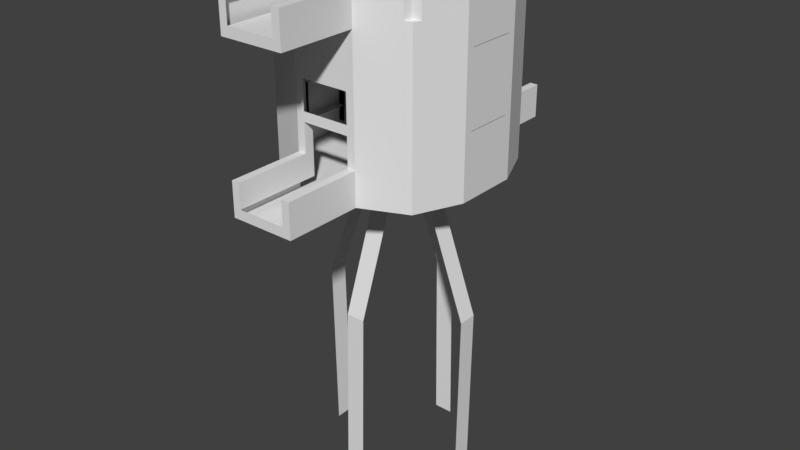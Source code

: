 # Source: AirgunLineSkyboxblend.blend  (saved by Blender 2.78.0; exported with 4.5.12 LTS)
import bpy
from mathutils import Matrix  # noqa: F401  (used for matrix-valued properties, if any)

bpy.ops.wm.read_factory_settings(use_empty=True)
scene = bpy.context.scene
scene.name = 'Scene'

# ---- collections
col_collection_1 = bpy.data.collections.new('Collection 1'); scene.collection.children.link(col_collection_1)

# ---- materials (node trees are filled in below, after node groups)
mat_material = bpy.data.materials.new('Material')
mat_material.alpha_threshold = 0.0
mat_material.use_transparent_shadow = False
mat_material.roughness = 0.5
mat_material.line_color = (0.0, 0.0, 0.0, 1.0)

# ---- material node trees

# ---- world
world_world = bpy.data.worlds.new('World'); scene.world = world_world
world_world.color = (0.05088, 0.05088, 0.05088)
world_world.use_sun_shadow = False
world_world.sun_shadow_jitter_overblur = 0.0
world_world.cycles.sampling_method = 'MANUAL'

# ---- meshes
me_cube = bpy.data.meshes.new('Cube')
me_cube.from_pydata([(4.0, 4.0, 6.75), (4.0, -4.0, 6.75), (-4.0, -4.0, 6.75), (-4.0, 4.0, 6.75), (4.0, 4.0, 7.25), (4.0, -4.0, 7.25), (-4.0, -4.0, 7.25), (-4.0, 4.0, 7.25), (1.667, 5.0, 6.75), (-1.667, 5.0, 6.75), (1.667, -5.0, 6.75), (-1.667, -5.0, 6.75), (1.667, 5.0, 7.25), (-1.667, 5.0, 7.25), (1.667, -5.0, 7.25), (-1.667, -5.0, 7.25), (5.0, 1.667, 6.75), (5.0, -1.667, 6.75), (-5.0, -1.667, 6.75), (-5.0, 1.667, 6.75), (5.0, 1.667, 7.25), (5.0, -1.667, 7.25), (-5.0, -1.667, 7.25), (-5.0, 1.667, 7.25), (1.667, -1.667, 6.75), (1.667, 1.667, 6.75), (-1.667, -1.667, 6.75), (-1.667, 1.667, 6.75), (-3.767, 4.1, 6.75), (-3.767, -4.1, 6.75), (-3.767, 4.1, 7.25), (-3.767, -4.1, 7.25), (-4.667, 1.667, 6.75), (-4.667, -1.667, 6.75), (-4.15, 3.65, 6.75), (-4.15, 3.65, 7.25), (1.667, 4.5, 6.75), (-1.667, 4.5, 6.75), (4.15, 3.65, 6.75), (4.15, 3.65, 7.25), (-3.902, 3.735, 6.75), (3.65, 4.15, 6.75), (3.65, -4.15, 6.75), (3.65, 4.15, 7.25), (3.65, -4.15, 7.25), (4.5, 1.667, 6.75), (4.5, -1.667, 6.75), (3.778, 3.778, 6.75), (4.15, -3.65, 6.75), (4.15, -3.65, 7.25), (1.667, -4.5, 7.25), (-4.15, -3.65, 6.75), (-4.15, -3.65, 7.25), (1.667, -4.5, 6.75), (-1.667, -4.5, 6.75), (-3.902, -3.735, 6.75), (3.777, -3.778, 6.75), (5.0, 1.25, 6.75), (-5.0, 1.25, 6.75), (5.0, 1.25, 7.25), (-5.0, 1.25, 7.25), (1.667, 1.25, 6.75), (-1.667, 1.25, 6.75), (-4.667, 1.25, 6.75), (-4.667, 1.25, 7.25), (4.5, 1.25, 7.25), (4.5, 1.25, 6.75), (5.0, -1.25, 6.75), (5.0, -1.25, 7.25), (-4.667, -1.25, 7.25), (4.5, -1.25, 7.25), (-5.0, -1.25, 6.75), (-5.0, -1.25, 7.25), (1.667, -1.25, 6.75), (-1.667, -1.25, 6.75), (-4.667, -1.25, 6.75), (4.5, -1.25, 6.75), (1.247, 5.0, 6.75), (1.247, -5.0, 6.75), (1.247, 5.0, 7.25), (1.247, -5.0, 7.25), (1.247, 1.667, 6.75), (1.247, -1.667, 6.75), (1.247, 4.5, 7.25), (1.247, 4.5, 6.75), (1.247, -4.5, 6.75), (1.247, -4.5, 7.25), (1.247, 1.25, 6.75), (1.247, -1.25, 6.75), (-1.253, 5.0, 6.75), (-1.253, -5.0, 6.75), (-1.253, 5.0, 7.25), (-1.253, -5.0, 7.25), (-1.253, 1.667, 6.75), (-1.253, -1.667, 6.75), (-1.253, 4.5, 6.75), (-1.253, -4.5, 6.75), (-1.253, 1.25, 6.75), (-1.253, -1.25, 6.75), (4.5, -1.25, 10.02), (-4.667, -1.25, 10.02), (-1.253, 4.5, 7.25), (-1.253, -4.5, 7.25), (5.0, -1.25, 10.02), (-4.667, 1.25, 10.02), (4.15, -3.65, 10.0), (4.0, -4.0, 10.0), (-3.767, 4.1, 10.0), (-4.0, 4.0, 10.0), (-3.767, -4.1, 10.0), (-4.0, -4.0, 10.0), (-4.15, 3.65, 10.0), (3.65, 4.15, 10.0), (1.667, 5.0, 10.0), (-1.253, 5.0, 10.0), (-1.667, 5.0, 10.0), (3.65, -4.15, 10.0), (1.667, -5.0, 10.0), (-1.253, -5.0, 10.0), (-1.667, -5.0, 10.0), (1.667, -4.5, 10.0), (4.15, 3.65, 10.0), (5.0, 1.667, 10.0), (5.0, -1.25, 10.0), (5.0, -1.667, 10.0), (-4.15, -3.65, 10.0), (-5.0, -1.667, 10.0), (-5.0, 1.25, 10.0), (-5.0, 1.667, 10.0), (-4.667, -1.25, 10.0), (4.0, 4.0, 10.0), (1.247, 4.5, 10.0), (4.5, -1.25, 10.0), (1.247, -4.5, 10.0), (5.0, 1.25, 10.0), (-4.667, 1.25, 10.0), (4.5, 1.25, 10.0), (-5.0, -1.25, 10.0), (1.247, 5.0, 10.0), (1.247, -5.0, 10.0), (-1.253, 4.5, 10.0), (-1.253, -4.5, 10.0), (4.15, -3.65, 10.5), (4.0, -4.0, 10.5), (-3.767, 4.1, 10.5), (-4.0, 4.0, 10.5), (-3.767, -4.1, 10.5), (-4.0, -4.0, 10.5), (-4.15, 3.65, 10.5), (3.65, 4.15, 10.5), (1.667, 5.0, 10.5), (-1.253, 5.0, 10.5), (-1.667, 5.0, 10.5), (3.65, -4.15, 10.5), (1.667, -5.0, 10.5), (-1.253, -5.0, 10.5), (-1.667, -5.0, 10.5), (4.15, 3.65, 10.5), (5.0, 1.667, 10.5), (5.0, -1.25, 10.5), (5.0, -1.667, 10.5), (-4.15, -3.65, 10.5), (-5.0, -1.667, 10.5), (-5.0, 1.25, 10.5), (-5.0, 1.667, 10.5), (-4.667, -1.25, 10.5), (4.0, 4.0, 10.5), (1.247, 4.5, 10.5), (4.5, -1.25, 10.5), (1.247, -4.5, 10.5), (5.0, 1.25, 10.5), (-5.0, -1.25, 10.5), (1.247, 5.0, 10.5), (1.247, -5.0, 10.5), (1.247, 5.0, 10.0), (1.247, 4.5, 10.0), (1.247, -4.5, 10.0), (1.247, -5.0, 10.0), (1.247, 5.0, 10.5), (1.247, 4.5, 10.5), (1.247, -4.5, 10.5), (1.247, -5.0, 10.5), (4.5, -1.25, 10.0), (5.0, -1.25, 10.0), (-5.0, -1.25, 10.0), (-4.667, -1.25, 10.0), (4.5, -1.25, 10.5), (5.0, -1.25, 10.5), (-5.0, -1.25, 10.5), (-4.667, -1.25, 10.5), (4.15, -3.65, 11.0), (4.0, -4.0, 11.0), (-3.767, 4.1, 11.0), (-4.0, 4.0, 11.0), (-3.767, -4.1, 11.0), (-4.0, -4.0, 11.0), (-4.15, 3.65, 11.0), (3.65, 4.15, 11.0), (1.667, 5.0, 11.0), (-1.667, 5.0, 11.0), (3.65, -4.15, 11.0), (1.667, -5.0, 11.0), (-1.253, -5.0, 11.0), (-1.667, -5.0, 11.0), (4.15, 3.65, 11.0), (5.0, 1.667, 11.0), (5.0, -1.25, 11.0), (5.0, -1.667, 11.0), (-4.15, -3.65, 11.0), (-5.0, -1.667, 11.0), (-5.0, 1.25, 11.0), (-5.0, 1.667, 11.0), (-4.667, -1.25, 11.0), (4.0, 4.0, 11.0), (4.5, -1.25, 11.0), (5.0, 1.25, 11.0), (-5.0, -1.25, 11.0), (1.247, 5.0, 11.0), (1.247, -5.0, 11.0), (1.247, 5.0, 11.0), (1.247, 4.5, 11.0), (1.247, -4.5, 11.0), (1.247, -5.0, 11.0), (4.5, -1.25, 11.0), (5.0, -1.25, 11.0), (-5.0, -1.25, 11.0), (-4.667, -1.25, 11.0), (-4.667, -1.25, 13.77), (-5.0, -1.25, 13.77), (5.0, -1.25, 13.77), (4.5, -1.25, 13.77), (5.0, 1.25, 10.02), (4.5, 1.25, 10.02), (-5.0, 1.25, 10.02), (-5.0, -1.25, 10.02), (4.15, -3.65, 12.0), (4.0, -4.0, 12.0), (-3.767, 4.1, 12.0), (-4.0, 4.0, 12.0), (-3.767, -4.1, 12.0), (-4.0, -4.0, 12.0), (-4.15, 3.65, 12.0), (3.65, 4.15, 12.0), (1.667, 5.0, 12.0), (-1.253, 5.0, 12.0), (-1.667, 5.0, 12.0), (3.65, -4.15, 12.0), (1.667, -5.0, 12.0), (-1.253, -5.0, 12.0), (-1.667, -5.0, 12.0), (4.15, 3.65, 12.0), (5.0, 1.667, 12.0), (5.0, -1.25, 12.0), (5.0, -1.667, 12.0), (-4.15, -3.65, 12.0), (-5.0, -1.667, 12.0), (-5.0, 1.25, 12.0), (-5.0, 1.667, 12.0), (-4.667, -1.25, 12.0), (4.0, 4.0, 12.0), (1.247, 4.5, 12.0), (4.5, -1.25, 12.0), (1.247, -4.5, 12.0), (5.0, 1.25, 12.0), (-4.667, 1.25, 12.0), (4.5, 1.25, 12.0), (-5.0, -1.25, 12.0), (1.247, 5.0, 12.0), (1.247, -5.0, 12.0), (1.247, 5.0, 12.0), (1.247, 4.5, 12.0), (1.247, -4.5, 12.0), (1.247, -5.0, 12.0), (4.5, -1.25, 12.0), (5.0, -1.25, 12.0), (-5.0, -1.25, 12.0), (-4.667, -1.25, 12.0), (-0.5, 3.641, -0.2988), (-0.5, 3.299, 0.6409), (0.5, 3.641, -0.2988), (0.5, 3.299, 0.6409), (-0.5, 0.9047, 7.219), (0.5, 0.9047, 7.219), (0.5, -3.351, -0.2988), (0.5, -3.009, 0.6409), (-0.5, -3.351, -0.2988), (-0.5, -3.009, 0.6409), (0.5, -0.6148, 7.219), (-0.5, -0.6148, 7.219), (4.231, 0.4781, -0.2988), (3.888, 0.4781, 0.6409), (4.231, -0.5219, -0.2988), (3.888, -0.5219, 0.6409), (1.494, 0.4781, 7.219), (1.494, -0.5219, 7.219), (-4.173, -0.5219, -0.2988), (-3.831, -0.5219, 0.6409), (-4.173, 0.4781, -0.2988), (-3.831, 0.4781, 0.6409), (-1.436, -0.5219, 7.219), (-1.436, 0.4781, 7.219), (-4.024, -0.4802, -9.696), (-4.024, 0.5198, -9.696), (4.068, 0.5198, -9.696), (4.068, -0.4802, -9.696), (0.5072, -3.59, -9.696), (-0.4928, -3.59, -9.696), (-0.4928, 3.796, -9.696), (0.5072, 3.796, -9.696), (-5.0, -1.25, 8.25), (-5.0, 1.25, 8.25), (4.5, 1.25, 8.25), (5.0, 1.25, 8.25), (-4.667, 1.25, 8.25), (5.0, -1.25, 8.25), (-4.667, -1.25, 8.25), (4.5, -1.25, 8.25), (4.15, -3.65, 13.0), (4.0, -4.0, 13.0), (-3.767, 4.1, 13.0), (-4.0, 4.0, 13.0), (-3.767, -4.1, 13.0), (-4.0, -4.0, 13.0), (-4.15, 3.65, 13.0), (3.65, 4.15, 13.0), (1.667, 5.0, 13.0), (-1.253, 5.0, 13.0), (-1.667, 5.0, 13.0), (3.65, -4.15, 13.0), (1.667, -5.0, 13.0), (-1.253, -5.0, 13.0), (-1.667, -5.0, 13.0), (4.15, 3.65, 13.0), (5.0, 1.667, 13.0), (5.0, -1.25, 13.0), (5.0, -1.667, 13.0), (-4.15, -3.65, 13.0), (-5.0, -1.667, 13.0), (-5.0, 1.25, 13.0), (-5.0, 1.667, 13.0), (-4.667, -1.25, 13.0), (4.0, 4.0, 13.0), (1.247, 4.5, 13.0), (4.5, -1.25, 13.0), (1.247, -4.5, 13.0), (5.0, 1.25, 13.0), (-4.667, 1.25, 13.0), (4.5, 1.25, 13.0), (-5.0, -1.25, 13.0), (1.247, 5.0, 13.0), (1.247, -5.0, 13.0), (1.247, 5.0, 13.0), (1.247, 4.5, 13.0), (1.247, -4.5, 13.0), (1.247, -5.0, 13.0), (4.5, -1.25, 13.0), (5.0, -1.25, 13.0), (-5.0, -1.25, 13.0), (-4.667, -1.25, 13.0), (4.15, -3.65, 14.75), (4.0, -4.0, 14.75), (-3.767, 4.1, 14.75), (-4.0, 4.0, 14.75), (-3.767, -4.1, 14.75), (-4.0, -4.0, 14.75), (-4.15, 3.65, 14.75), (3.65, 4.15, 14.75), (1.667, 5.0, 14.75), (-1.253, 5.0, 14.75), (-1.667, 5.0, 14.75), (3.65, -4.15, 14.75), (1.667, -5.0, 14.75), (-1.253, -5.0, 14.75), (-1.667, -5.0, 14.75), (4.15, 3.65, 14.75), (5.0, 1.667, 14.75), (5.0, -1.25, 14.75), (5.0, -1.667, 14.75), (-4.15, -3.65, 14.75), (-5.0, -1.667, 14.75), (-5.0, 1.25, 14.75), (-5.0, 1.667, 14.75), (-4.667, -1.25, 14.75), (-3.902, 3.735, 14.75), (-3.902, -3.735, 14.75), (4.0, 4.0, 14.75), (1.667, 4.5, 14.75), (-1.667, 4.5, 14.75), (3.778, 3.777, 14.75), (1.247, 4.5, 14.75), (4.5, -1.25, 14.75), (3.777, -3.778, 14.75), (1.247, -4.5, 14.75), (5.0, 1.25, 14.75), (-4.667, 1.25, 14.75), (4.5, 1.25, 14.75), (-5.0, -1.25, 14.75), (1.247, 5.0, 14.75), (1.247, -5.0, 14.75), (-1.253, 4.5, 14.75), (1.247, 5.0, 14.75), (1.247, 4.5, 14.75), (1.247, -4.5, 14.75), (1.247, -5.0, 14.75), (4.15, -3.65, 15.25), (4.0, -4.0, 15.25), (-3.767, 4.1, 15.25), (-4.0, 4.0, 15.25), (-3.767, -4.1, 15.25), (-4.0, -4.0, 15.25), (-4.15, 3.65, 15.25), (3.65, 4.15, 15.25), (1.667, 5.0, 15.25), (-1.253, 5.0, 15.25), (-1.667, 5.0, 15.25), (3.65, -4.15, 15.25), (1.667, -5.0, 15.25), (-1.253, -5.0, 15.25), (-1.667, -5.0, 15.25), (1.667, -4.5, 15.25), (-1.667, -4.5, 15.25), (4.15, 3.65, 15.25), (5.0, 1.667, 15.25), (5.0, -1.25, 15.25), (5.0, -1.667, 15.25), (-4.15, -3.65, 15.25), (-5.0, -1.667, 15.25), (-5.0, 1.25, 15.25), (-5.0, 1.667, 15.25), (4.5, 1.667, 15.25), (4.5, -1.667, 15.25), (-4.667, 1.667, 15.25), (-4.667, -1.667, 15.25), (-4.667, -1.25, 15.25), (-3.902, 3.735, 15.25), (-3.902, -3.735, 15.25), (4.0, 4.0, 15.25), (1.667, 4.5, 15.25), (-1.667, 4.5, 15.25), (3.778, 3.777, 15.25), (1.247, 4.5, 15.25), (4.5, -1.25, 15.25), (3.777, -3.778, 15.25), (1.247, -4.5, 15.25), (5.0, 1.25, 15.25), (-4.667, 1.25, 15.25), (4.5, 1.25, 15.25), (-5.0, -1.25, 15.25), (1.247, 5.0, 15.25), (1.247, -5.0, 15.25), (-1.253, 4.5, 15.25), (-1.253, -4.5, 15.25), (1.247, 5.0, 15.25), (1.247, 4.5, 15.25), (1.247, -4.5, 15.25), (1.247, -5.0, 15.25), (4.5, -1.25, 14.75), (5.0, -1.25, 14.75), (-5.0, -1.25, 14.75), (-4.667, -1.25, 14.75), (4.5, -1.25, 15.25), (5.0, -1.25, 15.25), (-5.0, -1.25, 15.25), (-4.667, -1.25, 15.25), (-1.253, 4.524, 15.25), (-1.667, 4.524, 14.75), (-1.667, 4.524, 15.25), (1.247, 4.524, 15.25), (1.247, 4.524, 14.75), (-3.902, 3.835, 14.75), (1.667, 4.524, 14.75), (3.778, 3.793, 14.75), (1.247, 4.524, 14.75), (-3.902, 3.835, 15.25), (1.667, 4.524, 15.25), (3.778, 3.793, 15.25), (1.247, 4.524, 15.25), (-3.872, -1.25, 14.75), (-3.872, -1.667, 14.75), (-3.835, 3.735, 14.75), (-3.872, 1.667, 14.75), (-3.835, -3.735, 14.75), (-3.872, -1.25, 15.25), (-3.872, -1.667, 15.25), (-3.835, 3.735, 15.25), (-3.872, 1.667, 15.25), (-3.835, -3.735, 15.25), (-3.872, 1.25, 15.25), (-3.872, -1.25, 15.25), (-3.872, -1.25, 14.75), (3.759, -1.25, 15.25), (3.759, -1.25, 14.75), (3.759, -1.667, 14.75), (3.759, -1.667, 15.25), (3.778, 3.777, 14.75), (3.778, 3.777, 15.25), (3.759, 1.667, 14.75), (3.777, -3.778, 14.75), (3.759, 1.667, 15.25), (3.777, -3.778, 15.25), (3.759, 1.25, 15.25), (3.759, -1.25, 14.75), (3.759, -1.25, 15.25), (-3.767, 4.1, 16.5), (-4.0, 4.0, 16.5), (-3.767, -4.1, 16.5), (-4.0, -4.0, 16.5), (-4.15, 3.65, 16.5), (3.65, 4.15, 16.5), (1.667, 5.0, 16.5), (-1.253, 5.0, 16.5), (-1.667, 5.0, 16.5), (3.65, -4.15, 16.5), (1.667, -5.0, 16.5), (-1.253, -5.0, 16.5), (-1.667, -5.0, 16.5), (1.667, -4.5, 16.5), (-1.667, -4.5, 16.5), (4.15, 3.65, 16.5), (5.0, 1.667, 16.5), (5.0, -1.25, 16.5), (5.0, -1.667, 16.5), (-4.15, -3.65, 16.5), (-5.0, -1.667, 16.5), (-5.0, 1.25, 16.5), (-5.0, 1.667, 16.5), (4.5, 1.667, 16.5), (4.5, -1.667, 16.5), (-4.667, 1.667, 16.5), (-4.667, -1.667, 16.5), (-4.667, -1.25, 16.5), (-3.902, 3.735, 16.5), (-3.902, -3.735, 16.5), (4.0, 4.0, 16.5), (1.667, 4.5, 16.5), (-1.667, 4.5, 16.5), (3.778, 3.777, 16.5), (1.247, 4.5, 16.5), (4.5, -1.25, 16.5), (3.777, -3.778, 16.5), (4.15, -3.65, 16.5), (1.247, -4.5, 16.5), (5.0, 1.25, 16.5), (-4.667, 1.25, 16.5), (4.5, 1.25, 16.5), (-5.0, -1.25, 16.5), (1.247, 5.0, 16.5), (1.247, -5.0, 16.5), (-1.253, 4.5, 16.5), (-1.253, -4.5, 16.5), (4.5, -1.25, 16.5), (5.0, -1.25, 16.5), (-5.0, -1.25, 16.5), (-4.667, -1.25, 16.5), (-4.983, -1.4, 8.107), (-4.983, -1.4, 8.407), (-4.983, -1.1, 8.107), (-4.683, -1.4, 8.107), (-4.683, -1.4, 8.407), (-4.683, -1.1, 8.107), (-4.983, 1.1, 8.107), (-4.683, 1.1, 8.107), (-4.983, 1.4, 8.407), (-4.983, 1.4, 8.107), (-4.683, 1.4, 8.107), (-4.683, 1.4, 8.407), (-4.983, 1.4, 9.857), (-4.683, 1.4, 9.857), (-4.983, 1.1, 10.16), (-4.683, 1.1, 10.16), (-4.983, 1.4, 10.16), (-4.683, 1.4, 10.16), (-4.983, -1.4, 9.857), (-4.683, -1.4, 9.857), (-4.983, -1.4, 10.16), (-4.983, -1.1, 10.16), (-4.683, -1.1, 10.16), (-4.683, -1.4, 10.16), (-4.983, 1.1, 10.16), (-4.683, 1.1, 10.16), (4.5, 1.25, 13.75), (5.0, 1.25, 13.75), (-5.0, 1.25, 13.75), (-4.667, 1.25, 13.75), (4.5, -1.25, 13.75), (5.0, -1.25, 13.75), (-5.0, -1.25, 13.75), (-4.667, -1.25, 13.75), (-4.983, -1.1, 11.88), (-4.683, -1.1, 11.88), (-4.983, 1.1, 11.88), (-4.683, 1.1, 11.88), (-4.983, 1.4, 11.88), (-4.683, 1.4, 11.88), (-4.983, -1.4, 13.93), (-4.983, -1.1, 13.93), (-4.683, -1.1, 13.93), (-4.683, -1.4, 13.93), (4.598, -1.1, 13.93), (4.898, -1.1, 13.93), (4.598, 1.1, 13.93), (4.898, 1.1, 13.93), (-1.253, 9.0, 6.75), (-1.667, 9.0, 6.75), (-1.253, 9.0, 7.25), (-1.667, 9.0, 7.25), (1.667, 9.0, 6.75), (1.667, 9.0, 7.25), (1.247, 9.0, 6.75), (1.247, 9.0, 7.25), (-1.253, -9.0, 6.75), (-1.667, -9.0, 6.75), (-1.253, -9.0, 7.25), (-1.667, -9.0, 7.25), (1.667, -9.0, 7.25), (1.667, -9.0, 6.75), (1.247, -9.0, 6.75), (1.247, -9.0, 7.25), (4.5, 1.25, 13.77), (5.0, 1.25, 13.77), (-1.667, 7.5, 6.75), (-1.253, 7.5, 6.75), (1.247, 7.5, 6.75), (1.667, 7.5, 6.75), (1.667, 7.5, 7.25), (-1.667, 7.5, 7.25), (-4.667, 5.0, 6.75), (-4.667, 5.0, 7.25), (-4.667, 7.5, 6.75), (-4.667, 7.5, 7.25), (-1.667, 8.0, 7.25), (-1.667, 8.0, 6.75), (-4.667, 8.0, 7.25), (-4.667, 8.0, 6.75), (-1.667, 4.5, 6.75), (-1.667, 4.5, 7.25), (-4.667, 4.5, 6.75), (-4.667, 4.5, 7.25), (-4.167, 5.0, 6.75), (-4.167, 7.5, 6.75), (-4.667, 1.25, 13.77), (-5.0, 1.25, 13.77), (-4.167, 8.0, 6.75), (-4.167, 8.0, 7.25), (-4.167, 4.5, 6.75), (-4.167, 4.5, 7.25), (1.667, 5.0, 8.5), (1.247, 5.0, 8.5), (1.247, 7.5, 8.5), (1.247, 9.0, 8.5), (-1.253, 9.0, 8.5), (-1.667, 9.0, 8.5), (1.667, 9.0, 8.5), (1.667, 7.5, 8.5), (-1.667, 7.5, 8.5), (-1.253, 7.5, 8.5), (-4.667, 5.0, 8.5), (-4.667, 7.5, 8.5), (-4.167, 7.5, 8.5), (-4.167, 5.0, 8.5), (-1.667, 5.0, 8.5), (-4.167, 8.0, 8.5), (-1.667, 8.0, 8.5), (-4.667, 8.0, 8.5), (-4.167, 4.5, 8.5), (-1.667, 4.5, 8.5), (-4.667, 4.5, 8.5), (-1.253, -5.0, 8.5), (-1.667, -5.0, 8.5), (1.667, -5.0, 8.5), (1.247, -5.0, 8.5), (-1.253, -9.0, 8.5), (-1.667, -9.0, 8.5), (1.667, -9.0, 8.5), (1.247, -9.0, 8.5), (-1.253, 9.0, 14.75), (-1.667, 9.0, 14.75), (1.667, 9.0, 14.75), (1.247, 9.0, 14.75), (1.247, 9.0, 14.75), (-1.253, 9.0, 15.25), (-1.667, 9.0, 15.25), (1.667, 9.0, 15.25), (1.247, 9.0, 15.25), (1.247, 9.0, 15.25), (-1.253, 7.5, 15.25), (-1.667, 7.5, 15.25), (-1.253, 7.5, 14.75), (1.247, 7.5, 14.75), (1.247, 7.5, 15.25), (-1.667, 7.5, 14.75), (1.667, 5.0, 16.5), (1.247, 5.0, 16.5), (1.667, 9.0, 16.5), (-1.253, 9.0, 16.5), (-1.667, 9.0, 16.5), (1.247, 9.0, 16.5), (-1.253, 7.5, 16.5), (-1.667, 7.5, 16.5), (-1.253, -9.0, 14.75), (-1.667, -9.0, 14.75), (-1.667, -9.0, 15.25), (-1.253, -9.0, 15.25), (1.247, -9.0, 14.75), (1.247, -9.0, 15.25), (1.667, -9.0, 15.25), (1.667, -9.0, 14.75), (1.247, -9.0, 14.75), (-1.667, -9.0, 16.5), (-1.253, -9.0, 16.5), (1.247, -9.0, 16.5), (1.247, -9.0, 15.25), (1.667, -9.0, 16.5)], [], [(55, 29, 2, 51), (48, 49, 5, 1), (29, 31, 6, 2), (34, 35, 7, 3), (30, 28, 3, 7), (43, 41, 8, 12), (622, 621, 602, 608), (42, 44, 14, 10), (68, 70, 132, 123), (56, 42, 10, 53), (96, 90, 11, 54), (95, 93, 27, 37), (98, 94, 26, 74), (47, 45, 25, 36), (76, 46, 24, 73), (51, 52, 22, 18), (58, 60, 23, 19), (38, 39, 20, 16), (67, 68, 21, 17), (91, 13, 115, 114), (40, 32, 19, 34), (75, 33, 18, 71), (74, 26, 33, 75), (37, 27, 32, 40), (13, 9, 28, 30), (11, 15, 31, 29), (80, 14, 117, 139), (54, 11, 29, 55), (9, 37, 40, 28), (28, 40, 34, 3), (43, 12, 113, 112), (0, 4, 39, 38), (86, 80, 139, 133), (41, 47, 36, 8), (89, 95, 37, 9), (19, 23, 35, 34), (0, 38, 47, 41), (12, 79, 138, 113), (67, 17, 46, 76), (38, 16, 45, 47), (48, 1, 42, 56), (101, 91, 114, 140), (1, 5, 44, 42), (4, 0, 41, 43), (17, 48, 56, 46), (26, 54, 55, 33), (2, 6, 52, 51), (94, 96, 54, 26), (46, 56, 53, 24), (17, 21, 49, 48), (50, 86, 133, 120), (33, 55, 51, 18), (16, 57, 66, 45), (27, 62, 63, 32), (32, 63, 58, 19), (39, 4, 130, 121), (16, 20, 59, 57), (71, 72, 60, 58), (45, 66, 61, 25), (93, 97, 62, 27), (18, 22, 72, 71), (57, 67, 76, 66), (70, 68, 314, 316), (62, 74, 75, 63), (63, 75, 71, 58), (57, 59, 68, 67), (66, 76, 73, 61), (97, 98, 74, 62), (61, 73, 88, 87), (25, 61, 87, 81), (24, 53, 85, 82), (8, 36, 84, 77), (52, 6, 110, 125), (73, 24, 82, 88), (36, 25, 81, 84), (53, 10, 78, 85), (10, 14, 614, 615), (621, 620, 603, 602), (87, 88, 98, 97), (81, 87, 97, 93), (82, 85, 96, 94), (77, 84, 95, 89), (88, 82, 94, 98), (84, 81, 93, 95), (85, 78, 90, 96), (78, 10, 615, 616), (133, 139, 173, 169), (130, 112, 149, 166), (114, 115, 152, 151), (138, 131, 167, 172), (112, 113, 150, 149), (109, 119, 156, 146), (139, 117, 154, 173), (108, 111, 148, 145), (115, 107, 144, 152), (113, 138, 172, 150), (110, 109, 146, 147), (129, 137, 171, 165), (107, 108, 145, 144), (4, 43, 112, 130), (14, 44, 116, 117), (44, 5, 106, 116), (20, 39, 121, 122), (65, 59, 134, 136), (15, 92, 118, 119), (21, 68, 123, 124), (22, 52, 125, 126), (92, 102, 141, 118), (69, 72, 137, 129), (59, 20, 122, 134), (5, 49, 105, 106), (23, 60, 127, 128), (13, 30, 107, 115), (30, 7, 108, 107), (31, 15, 119, 109), (60, 64, 135, 127), (49, 21, 124, 105), (79, 83, 131, 138), (35, 23, 128, 111), (6, 31, 109, 110), (72, 22, 126, 137), (7, 35, 111, 108), (161, 147, 195, 208), (164, 163, 210, 211), (142, 160, 207, 190), (162, 161, 208, 209), (160, 159, 206, 207), (188, 189, 226, 225), (158, 157, 204, 205), (186, 187, 224, 223), (156, 155, 202, 203), (153, 143, 191, 200), (154, 153, 200, 201), (166, 149, 197, 213), (117, 116, 153, 154), (116, 106, 143, 153), (119, 118, 155, 156), (134, 122, 158, 170), (111, 128, 164, 148), (122, 121, 157, 158), (121, 130, 166, 157), (134, 170, 187, 183), (124, 123, 159, 160), (126, 125, 161, 162), (105, 124, 160, 142), (137, 126, 162, 171), (128, 127, 163, 164), (125, 110, 147, 161), (106, 105, 142, 143), (123, 132, 168, 159), (223, 224, 274, 273), (118, 141, 176, 177), (114, 151, 178, 174), (173, 154, 201, 218), (155, 118, 177, 181), (140, 114, 174, 175), (163, 127, 184, 188), (127, 135, 185, 184), (149, 150, 198, 197), (136, 134, 183, 182), (194, 203, 249, 239), (199, 192, 237, 245), (208, 195, 240, 254), (211, 210, 256, 257), (190, 207, 253, 235), (222, 221, 271, 272), (209, 208, 254, 255), (220, 219, 269, 270), (207, 206, 252, 253), (205, 204, 250, 251), (203, 202, 248, 249), (163, 188, 225, 210), (152, 144, 192, 199), (146, 156, 203, 194), (187, 170, 215, 224), (179, 178, 219, 220), (181, 180, 221, 222), (170, 158, 205, 215), (148, 164, 211, 196), (157, 166, 213, 204), (143, 142, 190, 191), (171, 162, 209, 216), (144, 145, 193, 192), (159, 168, 214, 206), (147, 146, 194, 195), (165, 171, 216, 212), (145, 148, 196, 193), (150, 172, 217, 198), (238, 241, 323, 320), (258, 266, 348, 340), (240, 239, 321, 322), (252, 261, 343, 334), (237, 238, 320, 319), (266, 255, 337, 348), (236, 235, 317, 318), (250, 259, 341, 332), (241, 257, 339, 323), (263, 251, 333, 345), (459, 458, 586, 587), (393, 457, 585, 581), (380, 394, 583, 582), (275, 276, 358, 357), (273, 274, 356, 355), (225, 226, 276, 275), (210, 225, 275, 256), (224, 215, 263, 274), (215, 205, 251, 263), (196, 211, 257, 241), (204, 213, 259, 250), (191, 190, 235, 236), (216, 209, 255, 266), (192, 193, 238, 237), (206, 214, 261, 252), (195, 194, 239, 240), (212, 216, 266, 258), (193, 196, 241, 238), (198, 217, 267, 243), (197, 198, 243, 242), (218, 201, 247, 268), (213, 197, 242, 259), (201, 200, 246, 247), (200, 191, 236, 246), (277, 278, 280, 279), (280, 278, 281, 282), (283, 284, 286, 285), (286, 284, 287, 288), (289, 290, 292, 291), (292, 290, 293, 294), (295, 296, 298, 297), (298, 296, 299, 300), (295, 297, 302, 301), (289, 291, 304, 303), (283, 285, 306, 305), (277, 279, 308, 307), (264, 256, 641, 640), (316, 314, 103, 99), (60, 72, 309, 310), (68, 59, 312, 314), (64, 60, 310, 313), (59, 65, 311, 312), (72, 69, 315, 309), (338, 346, 394, 380), (347, 345, 393, 395), (332, 341, 385, 374), (323, 339, 381, 365), (345, 333, 375, 393), (321, 331, 373, 363), (351, 326, 368, 400), (327, 319, 361, 369), (336, 322, 364, 378), (330, 354, 403, 372), (580, 581, 585, 584), (339, 338, 380, 381), (582, 583, 587, 586), (243, 267, 349, 325), (242, 243, 325, 324), (268, 247, 329, 350), (244, 245, 327, 326), (267, 260, 342, 349), (259, 242, 324, 341), (247, 246, 328, 329), (262, 268, 350, 344), (246, 236, 318, 328), (249, 248, 330, 331), (251, 250, 332, 333), (253, 252, 334, 335), (270, 269, 351, 352), (255, 254, 336, 337), (272, 271, 353, 354), (235, 253, 335, 317), (257, 256, 338, 339), (248, 272, 354, 330), (254, 240, 322, 336), (245, 237, 319, 327), (269, 244, 326, 351), (239, 249, 331, 321), (399, 401, 453, 450), (382, 433, 482, 477), (451, 454, 476, 464), (378, 364, 409, 425), (515, 418, 701, 708), (381, 380, 427, 428), (359, 377, 424, 404), (403, 402, 454, 455), (379, 378, 425, 426), (401, 400, 452, 453), (377, 376, 423, 424), (375, 374, 421, 422), (439, 388, 494, 495), (386, 388, 439, 437), (387, 399, 450, 438), (403, 455, 711, 707), (370, 360, 405, 415), (392, 398, 449, 443), (371, 370, 415, 416), (385, 366, 411, 436), (318, 317, 359, 360), (348, 337, 379, 396), (319, 320, 362, 361), (334, 343, 390, 376), (322, 321, 363, 364), (340, 348, 396, 382), (320, 323, 365, 362), (325, 349, 397, 367), (324, 325, 367, 366), (350, 329, 371, 398), (326, 327, 369, 368), (349, 342, 389, 397), (341, 324, 366, 385), (329, 328, 370, 371), (344, 350, 398, 392), (328, 318, 360, 370), (331, 330, 372, 373), (333, 332, 374, 375), (335, 334, 376, 377), (352, 351, 400, 401), (337, 336, 378, 379), (354, 353, 402, 403), (317, 335, 377, 359), (461, 444, 542, 551), (425, 409, 506, 522), (428, 427, 524, 525), (404, 424, 521, 540), (427, 462, 552, 524), (426, 425, 522, 523), (415, 442, 539, 512), (424, 423, 520, 521), (404, 442, 415, 405), (422, 421, 518, 519), (451, 420, 517, 549), (451, 417, 455, 454), (413, 450, 453, 452), (430, 441, 490, 493), (369, 361, 406, 414), (688, 687, 675, 679), (363, 373, 418, 408), (435, 420, 466, 473), (463, 459, 489, 488), (393, 375, 422, 444), (434, 431, 485, 484), (365, 381, 428, 410), (374, 385, 436, 421), (446, 429, 498, 500), (458, 380, 582, 586), (360, 359, 404, 405), (396, 379, 426, 447), (361, 362, 407, 406), (376, 390, 441, 423), (383, 387, 438, 434), (364, 363, 408, 409), (382, 396, 447, 433), (362, 365, 410, 407), (448, 412, 691, 692), (366, 367, 412, 411), (398, 371, 706, 703), (389, 386, 437, 440), (686, 685, 697, 698), (397, 389, 440, 448), (456, 457, 461, 460), (458, 459, 463, 462), (513, 547, 710, 712), (427, 380, 458, 462), (457, 456, 584, 585), (393, 444, 461, 457), (465, 469, 473, 466), (471, 470, 474, 475), (443, 419, 474, 467), (419, 442, 475, 474), (420, 451, 464, 466), (384, 435, 473, 469), (454, 402, 472, 476), (442, 391, 471, 475), (392, 443, 467, 468), (481, 478, 483, 486), (492, 497, 499, 493), (480, 479, 484, 485), (549, 517, 515, 514), (494, 496, 498, 495), (435, 384, 481, 486), (432, 435, 486, 483), (383, 434, 484, 479), (431, 445, 487, 485), (445, 463, 488, 487), (433, 432, 483, 482), (532, 522, 506, 505), (539, 516, 513, 512), (429, 439, 495, 498), (456, 460, 502, 501), (441, 390, 491, 490), (460, 446, 500, 502), (391, 442, 499, 497), (442, 430, 493, 499), (531, 507, 525, 528), (530, 545, 523, 529), (517, 532, 505, 515), (511, 503, 531, 535), (503, 504, 507, 531), (508, 509, 534, 536), (510, 511, 535, 548), (533, 508, 536, 518), (520, 538, 527, 521), (518, 536, 526, 519), (521, 527, 539, 540), (529, 523, 522, 532), (519, 526, 544, 542), (528, 525, 524, 543), (509, 546, 537, 534), (516, 541, 547, 513), (543, 524, 552, 553), (542, 544, 550, 551), (414, 406, 503, 511), (442, 404, 540, 539), (408, 418, 515, 505), (444, 422, 519, 542), (410, 428, 525, 507), (421, 436, 533, 518), (447, 426, 523, 545), (406, 407, 504, 503), (460, 461, 551, 550), (423, 441, 538, 520), (409, 408, 505, 506), (462, 463, 553, 552), (433, 447, 545, 530), (407, 410, 507, 504), (412, 448, 546, 509), (411, 412, 509, 508), (418, 373, 700, 701), (413, 414, 511, 510), (436, 411, 508, 533), (416, 415, 512, 513), (557, 558, 555, 554), (556, 559, 557, 554), (561, 560, 563, 564), (559, 556, 560, 561), (563, 562, 565, 564), (565, 562, 566, 567), (568, 569, 571, 570), (567, 566, 570, 571), (572, 573, 577, 574), (555, 558, 573, 572), (576, 575, 574, 577), (575, 576, 579, 578), (395, 393, 581, 580), (265, 263, 345, 347), (274, 263, 619, 229), (263, 265, 618, 619), (346, 338, 256, 264), (591, 590, 592, 593), (589, 588, 590, 591), (596, 595, 594, 597), (598, 599, 601, 600), (604, 602, 603, 605), (607, 606, 608, 609), (609, 608, 602, 604), (624, 623, 606, 607), (632, 629, 657, 663), (623, 622, 608, 606), (620, 625, 605, 603), (645, 635, 665, 664), (610, 612, 613, 611), (615, 614, 617, 616), (616, 617, 612, 610), (90, 78, 616, 610), (15, 11, 611, 613), (617, 614, 673, 674), (612, 92, 667, 671), (11, 90, 610, 611), (639, 638, 626, 628), (8, 77, 622, 623), (605, 625, 654, 651), (12, 8, 623, 624), (89, 9, 620, 621), (77, 89, 621, 622), (626, 627, 629, 628), (628, 629, 632, 633), (630, 643, 661, 662), (638, 9, 634, 644), (643, 642, 633, 632), (12, 624, 653, 646), (625, 620, 631, 630), (639, 628, 633, 642), (644, 645, 637, 636), (9, 13, 635, 634), (627, 626, 636, 637), (629, 627, 656, 657), (607, 609, 649, 652), (634, 635, 645, 644), (620, 639, 642, 631), (637, 645, 664, 666), (630, 631, 642, 643), (626, 638, 644, 636), (256, 275, 228, 641), (620, 9, 638, 639), (648, 653, 652, 649), (654, 655, 650, 651), (647, 646, 653, 648), (659, 658, 657, 656), (658, 654, 662, 661), (659, 656, 666, 664), (660, 659, 664, 665), (657, 658, 661, 663), (604, 605, 651, 650), (624, 607, 652, 653), (79, 12, 646, 647), (314, 312, 231, 103), (275, 276, 227, 228), (625, 630, 662, 654), (643, 632, 663, 661), (313, 310, 233, 104), (273, 274, 229, 230), (312, 311, 232, 231), (635, 13, 660, 665), (310, 309, 234, 233), (627, 637, 666, 656), (309, 315, 100, 234), (667, 668, 672, 671), (669, 670, 674, 673), (80, 617, 674, 670), (613, 612, 671, 672), (614, 14, 669, 673), (92, 15, 668, 667), (15, 613, 672, 668), (14, 80, 670, 669), (679, 675, 680, 684), (677, 678, 683, 682), (675, 676, 681, 680), (397, 448, 683, 678), (689, 688, 679, 684), (367, 397, 678, 677), (687, 690, 676, 675), (690, 686, 681, 676), (412, 367, 677, 682), (685, 689, 684, 680), (413, 452, 689, 685), (369, 414, 686, 690), (368, 369, 690, 687), (452, 400, 688, 689), (414, 413, 685, 686), (400, 368, 687, 688), (698, 697, 694, 695), (692, 691, 693, 696), (412, 682, 693, 691), (682, 683, 696, 693), (680, 681, 695, 694), (681, 686, 698, 695), (699, 707, 711, 702), (700, 699, 702, 701), (703, 706, 705, 704), (701, 702, 709, 708), (704, 705, 712, 710), (371, 416, 705, 706), (416, 513, 712, 705), (372, 403, 707, 699), (373, 372, 699, 700), (455, 417, 702, 711), (514, 515, 708, 709), (449, 398, 703, 704)])
_uv = me_cube.uv_layers.new(name='UVMap')
_uv.uv.foreach_set('vector', [0.2396, 0.7356, 0.2396, 0.7356, 0.2396, 0.7356, 0.2396, 0.7356, 0.2396, 0.7356, 0.2396, 0.7356, 0.2396, 0.7356, 0.2396, 0.7356, 0.2396, 0.7356, 0.2396, 0.7356, 0.2396, 0.7356, 0.2396, 0.7356, 0.2396, 0.7356, 0.2396, 0.7356, 0.2396, 0.7356, 0.2396, 0.7356, 0.2396, 0.7356, 0.2396, 0.7356, 0.2396, 0.7356, 0.2396, 0.7356, 0.2396, 0.7356, 0.2396, 0.7356, 0.2396, 0.7356, 0.2396, 0.7356, 0.2644, 0.7604, 0.2644, 0.7604, 0.2644, 0.7604, 0.2644, 0.7604, 0.2396, 0.7356, 0.2396, 0.7356, 0.2396, 0.7356, 0.2396, 0.7356, 0.2396, 0.7356, 0.2396, 0.7356, 0.2396, 0.7356, 0.2396, 0.7356, 0.2396, 0.7356, 0.2396, 0.7356, 0.2396, 0.7356, 0.2396, 0.7356, 0.2396, 0.7356, 0.2396, 0.7356, 0.2396, 0.7356, 0.2396, 0.7356, 0.2396, 0.7356, 0.2396, 0.7356, 0.2396, 0.7356, 0.2396, 0.7356, 0.2396, 0.7356, 0.2396, 0.7356, 0.2396, 0.7356, 0.2396, 0.7356, 0.2396, 0.7356, 0.2396, 0.7356, 0.2396, 0.7356, 0.2396, 0.7356, 0.2396, 0.7356, 0.2396, 0.7356, 0.2396, 0.7356, 0.2396, 0.7356, 0.2396, 0.7356, 0.2396, 0.7356, 0.2396, 0.7356, 0.2396, 0.7356, 0.2396, 0.7356, 0.2396, 0.7356, 0.2396, 0.7356, 0.2396, 0.7356, 0.2396, 0.7356, 0.2396, 0.7356, 0.2396, 0.7356, 0.2396, 0.7356, 0.2396, 0.7356, 0.2396, 0.7356, 0.2396, 0.7356, 0.2396, 0.7356, 0.2396, 0.7356, 0.2396, 0.7356, 0.2396, 0.7356, 0.2396, 0.7356, 0.2396, 0.7356, 0.2396, 0.7356, 0.2396, 0.7356, 0.2396, 0.7356, 0.2396, 0.7356, 0.2396, 0.7356, 0.2396, 0.7356, 0.2396, 0.7356, 0.2396, 0.7356, 0.2396, 0.7356, 0.2396, 0.7356, 0.2396, 0.7356, 0.2396, 0.7356, 0.2396, 0.7356, 0.2396, 0.7356, 0.2396, 0.7356, 0.2396, 0.7356, 0.2396, 0.7356, 0.2396, 0.7356, 0.2396, 0.7356, 0.2396, 0.7356, 0.2396, 0.7356, 0.2396, 0.7356, 0.2396, 0.7356, 0.2396, 0.7356, 0.2396, 0.7356, 0.2396, 0.7356, 0.2396, 0.7356, 0.2396, 0.7356, 0.2396, 0.7356, 0.2396, 0.7356, 0.2396, 0.7356, 0.2396, 0.7356, 0.2396, 0.7356, 0.2396, 0.7356, 0.2396, 0.7356, 0.2396, 0.7356, 0.2396, 0.7356, 0.2396, 0.7356, 0.2396, 0.7356, 0.2396, 0.7356, 0.2396, 0.7356, 0.2396, 0.7356, 0.2396, 0.7356, 0.2396, 0.7356, 0.2396, 0.7356, 0.2396, 0.7356, 0.2396, 0.7356, 0.2396, 0.7356, 0.2396, 0.7356, 0.2396, 0.7356, 0.2396, 0.7356, 0.2396, 0.7356, 0.2396, 0.7356, 0.2396, 0.7356, 0.2396, 0.7356, 0.2396, 0.7356, 0.2396, 0.7356, 0.2396, 0.7356, 0.2396, 0.7356, 0.2396, 0.7356, 0.2396, 0.7356, 0.2396, 0.7356, 0.2396, 0.7356, 0.2396, 0.7356, 0.2396, 0.7356, 0.2396, 0.7356, 0.2396, 0.7356, 0.2396, 0.7356, 0.2396, 0.7356, 0.2396, 0.7356, 0.2396, 0.7356, 0.2396, 0.7356, 0.2396, 0.7356, 0.2396, 0.7356, 0.2396, 0.7356, 0.2396, 0.7356, 0.2396, 0.7356, 0.2396, 0.7356, 0.2396, 0.7356, 0.2396, 0.7356, 0.2396, 0.7356, 0.2396, 0.7356, 0.2396, 0.7356, 0.2396, 0.7356, 0.2396, 0.7356, 0.2396, 0.7356, 0.2396, 0.7356, 0.2396, 0.7356, 0.2396, 0.7356, 0.2396, 0.7356, 0.2396, 0.7356, 0.2396, 0.7356, 0.2396, 0.7356, 0.2396, 0.7356, 0.2396, 0.7356, 0.2396, 0.7356, 0.2396, 0.7356, 0.2396, 0.7356, 0.2396, 0.7356, 0.2396, 0.7356, 0.2396, 0.7356, 0.2396, 0.7356, 0.2396, 0.7356, 0.2396, 0.7356, 0.2396, 0.7356, 0.2396, 0.7356, 0.2396, 0.7356, 0.2396, 0.7356, 0.2396, 0.7356, 0.2396, 0.7356, 0.2396, 0.7356, 0.2396, 0.7356, 0.2396, 0.7356, 0.2396, 0.7356, 0.2396, 0.7356, 0.2396, 0.7356, 0.2396, 0.7356, 0.2396, 0.7356, 0.2396, 0.7356, 0.2396, 0.7356, 0.2396, 0.7356, 0.2396, 0.7356, 0.2396, 0.7356, 0.2396, 0.7356, 0.2396, 0.7356, 0.2396, 0.7356, 0.2396, 0.7356, 0.2396, 0.7356, 0.2396, 0.7356, 0.2396, 0.7356, 0.2396, 0.7356, 0.2396, 0.7356, 0.2396, 0.7356, 0.2396, 0.7356, 0.2396, 0.7356, 0.2396, 0.7356, 0.2396, 0.7356, 0.2396, 0.7356, 0.2396, 0.7356, 0.2396, 0.7356, 0.2396, 0.7356, 0.2396, 0.7356, 0.2396, 0.7356, 0.2396, 0.7356, 0.2396, 0.7356, 0.2396, 0.7356, 0.2396, 0.7356, 0.2396, 0.7356, 0.2396, 0.7356, 0.2396, 0.7356, 0.2396, 0.7356, 0.2396, 0.7356, 0.2396, 0.7356, 0.2396, 0.7356, 0.2396, 0.7356, 0.2396, 0.7356, 0.2396, 0.7356, 0.2396, 0.7356, 0.2396, 0.7356, 0.2396, 0.7356, 0.2396, 0.7356, 0.2396, 0.7356, 0.2396, 0.7356, 0.2396, 0.7356, 0.2396, 0.7356, 0.2396, 0.7356, 0.2396, 0.7356, 0.2396, 0.7356, 0.2396, 0.7356, 0.2396, 0.7356, 0.2396, 0.7356, 0.2396, 0.7356, 0.2396, 0.7356, 0.2396, 0.7356, 0.2396, 0.7356, 0.2396, 0.7356, 0.2396, 0.7356, 0.2396, 0.7356, 0.2396, 0.7356, 0.2396, 0.7356, 0.2396, 0.7356, 0.2396, 0.7356, 0.2396, 0.7356, 0.2396, 0.7356, 0.2396, 0.7356, 0.2396, 0.7356, 0.2396, 0.7356, 0.2396, 0.7356, 0.2396, 0.7356, 0.2396, 0.7356, 0.2396, 0.7356, 0.2396, 0.7356, 0.2396, 0.7356, 0.2396, 0.7356, 0.2396, 0.7356, 0.2396, 0.7356, 0.2396, 0.7356, 0.2396, 0.7356, 0.2396, 0.7356, 0.2396, 0.7356, 0.2396, 0.7356, 0.2396, 0.7356, 0.2396, 0.7356, 0.2396, 0.7356, 0.2396, 0.7356, 0.2396, 0.7356, 0.2396, 0.7356, 0.2396, 0.7356, 0.2396, 0.7356, 0.2396, 0.7356, 0.2396, 0.7356, 0.2396, 0.7356, 0.2396, 0.7356, 0.2396, 0.7356, 0.2396, 0.7356, 0.2396, 0.7356, 0.2396, 0.7356, 0.2396, 0.7356, 0.2396, 0.7356, 0.2396, 0.7356, 0.2396, 0.7356, 0.2396, 0.7356, 0.2396, 0.7356, 0.2396, 0.748, 0.2396, 0.748, 0.2396, 0.748, 0.2396, 0.748, 0.2644, 0.7604, 0.2644, 0.7604, 0.2644, 0.7604, 0.2644, 0.7604, 0.2396, 0.7356, 0.2396, 0.7356, 0.2396, 0.7356, 0.2396, 0.7356, 0.2396, 0.7356, 0.2396, 0.7356, 0.2396, 0.7356, 0.2396, 0.7356, 0.2396, 0.7356, 0.2396, 0.7356, 0.2396, 0.7356, 0.2396, 0.7356, 0.2396, 0.7356, 0.2396, 0.7356, 0.2396, 0.7356, 0.2396, 0.7356, 0.2396, 0.7356, 0.2396, 0.7356, 0.2396, 0.7356, 0.2396, 0.7356, 0.2396, 0.7356, 0.2396, 0.7356, 0.2396, 0.7356, 0.2396, 0.7356, 0.2396, 0.7356, 0.2396, 0.7356, 0.2396, 0.7356, 0.2396, 0.7356, 0.2396, 0.748, 0.2396, 0.748, 0.2396, 0.748, 0.2396, 0.748, 0.2396, 0.7356, 0.2396, 0.7356, 0.2396, 0.7356, 0.2396, 0.7356, 0.2396, 0.7356, 0.2396, 0.7356, 0.2396, 0.7356, 0.2396, 0.7356, 0.2396, 0.7356, 0.2396, 0.7356, 0.2396, 0.7356, 0.2396, 0.7356, 0.2396, 0.7356, 0.2396, 0.7356, 0.2396, 0.7356, 0.2396, 0.7356, 0.2396, 0.7356, 0.2396, 0.7356, 0.2396, 0.7356, 0.2396, 0.7356, 0.2396, 0.7356, 0.2396, 0.7356, 0.2396, 0.7356, 0.2396, 0.7356, 0.2396, 0.7356, 0.2396, 0.7356, 0.2396, 0.7356, 0.2396, 0.7356, 0.2396, 0.7356, 0.2396, 0.7356, 0.2396, 0.7356, 0.2396, 0.7356, 0.2396, 0.7356, 0.2396, 0.7356, 0.2396, 0.7356, 0.2396, 0.7356, 0.2396, 0.7356, 0.2396, 0.7356, 0.2396, 0.7356, 0.2396, 0.7356, 0.2396, 0.7356, 0.2396, 0.7356, 0.2396, 0.7356, 0.2396, 0.7356, 0.2396, 0.7356, 0.2396, 0.7356, 0.2396, 0.7356, 0.2396, 0.7356, 0.2396, 0.7356, 0.2396, 0.7356, 0.2396, 0.7356, 0.2396, 0.7356, 0.2396, 0.7356, 0.2396, 0.7356, 0.2396, 0.7356, 0.2396, 0.7356, 0.2396, 0.7356, 0.2396, 0.7356, 0.2396, 0.7356, 0.2396, 0.7356, 0.2396, 0.7356, 0.2396, 0.7356, 0.2396, 0.7356, 0.2396, 0.7356, 0.2396, 0.7356, 0.2396, 0.7356, 0.2396, 0.7356, 0.2396, 0.7356, 0.2396, 0.7356, 0.2396, 0.7356, 0.2396, 0.7356, 0.2396, 0.7356, 0.2396, 0.7356, 0.2396, 0.7356, 0.2396, 0.7356, 0.2396, 0.7356, 0.2396, 0.7356, 0.2396, 0.7356, 0.2396, 0.7356, 0.2396, 0.7356, 0.2396, 0.7356, 0.2396, 0.7356, 0.2396, 0.7356, 0.2396, 0.7356, 0.2396, 0.7356, 0.2396, 0.7356, 0.2396, 0.7356, 0.2396, 0.7356, 0.2396, 0.7356, 0.2396, 0.7356, 0.2396, 0.7356, 0.2396, 0.7356, 0.2396, 0.7356, 0.2396, 0.7356, 0.2396, 0.7356, 0.2396, 0.7356, 0.2396, 0.7356, 0.2396, 0.7356, 0.2396, 0.7356, 0.2396, 0.7356, 0.2396, 0.7356, 0.2396, 0.7356, 0.2396, 0.7356, 0.2396, 0.7356, 0.2396, 0.7356, 0.2396, 0.7356, 0.2396, 0.7356, 0.2396, 0.7356, 0.2396, 0.7356, 0.2396, 0.7356, 0.2396, 0.7356, 0.2396, 0.7356, 0.2396, 0.7356, 0.2396, 0.7356, 0.2396, 0.7356, 0.2396, 0.7356, 0.2396, 0.7356, 0.2396, 0.7356, 0.2396, 0.7356, 0.2396, 0.7356, 0.2396, 0.7356, 0.2396, 0.7356, 0.2396, 0.7356, 0.2396, 0.7356, 0.2396, 0.7356, 0.2396, 0.7356, 0.2396, 0.7356, 0.2396, 0.7356, 0.2396, 0.7356, 0.2396, 0.7356, 0.2396, 0.7356, 0.2396, 0.7356, 0.2396, 0.7356, 0.2396, 0.7356, 0.2396, 0.7356, 0.2396, 0.7356, 0.2396, 0.7356, 0.2396, 0.7356, 0.2396, 0.7356, 0.2396, 0.7356, 0.2396, 0.7356, 0.2396, 0.7356, 0.2396, 0.7356, 0.2396, 0.7356, 0.2396, 0.7356, 0.2396, 0.7356, 0.2396, 0.7356, 0.2396, 0.7356, 0.2396, 0.7356, 0.2396, 0.7356, 0.2396, 0.7356, 0.2396, 0.7356, 0.2396, 0.7356, 0.2396, 0.7356, 0.2396, 0.7356, 0.2396, 0.7356, 0.2396, 0.7356, 0.2396, 0.7356, 0.2396, 0.7356, 0.2396, 0.7356, 0.2396, 0.7356, 0.2396, 0.7356, 0.2396, 0.7356, 0.2396, 0.7356, 0.2396, 0.7356, 0.2396, 0.7356, 0.2396, 0.7356, 0.2396, 0.7356, 0.2396, 0.7356, 0.2396, 0.7356, 0.2396, 0.7356, 0.2396, 0.7356, 0.2395, 0.7357, 0.2395, 0.7356, 0.2396, 0.7356, 0.2396, 0.7357, 0.2396, 0.7356, 0.2396, 0.7356, 0.2396, 0.7356, 0.2396, 0.7356, 0.2396, 0.7356, 0.2396, 0.7356, 0.2396, 0.7356, 0.2396, 0.7356, 0.2396, 0.7356, 0.2396, 0.7356, 0.2396, 0.7356, 0.2396, 0.7356, 0.2396, 0.7356, 0.2396, 0.7356, 0.2396, 0.7356, 0.2396, 0.7356, 0.2396, 0.7356, 0.2396, 0.7356, 0.2396, 0.7356, 0.2396, 0.7356, 0.2396, 0.7356, 0.2396, 0.7356, 0.2396, 0.7356, 0.2396, 0.7356, 0.2396, 0.7356, 0.2396, 0.7356, 0.2396, 0.7356, 0.2396, 0.7356, 0.2396, 0.7356, 0.2396, 0.7356, 0.2396, 0.7356, 0.2396, 0.7356, 0.2396, 0.7356, 0.2396, 0.7356, 0.2396, 0.7356, 0.2396, 0.7356, 0.2396, 0.7356, 0.2396, 0.7356, 0.2396, 0.7356, 0.2396, 0.7356, 0.2396, 0.7356, 0.2396, 0.7356, 0.2396, 0.7356, 0.2396, 0.7356, 0.2396, 0.7356, 0.2396, 0.7356, 0.2395, 0.7356, 0.2395, 0.7356, 0.2396, 0.7356, 0.2396, 0.7356, 0.2396, 0.7356, 0.2396, 0.7356, 0.2396, 0.7356, 0.2396, 0.7356, 0.2396, 0.7356, 0.2396, 0.7356, 0.2396, 0.7356, 0.2396, 0.7356, 0.2396, 0.7356, 0.2396, 0.7356, 0.2396, 0.7356, 0.2396, 0.7356, 0.2396, 0.7356, 0.2396, 0.7356, 0.2396, 0.7356, 0.2396, 0.7356, 0.2396, 0.7356, 0.2396, 0.7356, 0.2396, 0.7356, 0.2396, 0.7356, 0.2396, 0.7356, 0.2396, 0.7356, 0.2396, 0.7356, 0.2396, 0.7356, 0.2396, 0.7356, 0.2396, 0.7356, 0.2396, 0.7356, 0.2396, 0.7356, 0.2396, 0.7356, 0.2396, 0.7356, 0.2396, 0.7357, 0.2396, 0.7356, 0.2396, 0.7357, 0.2396, 0.7357, 0.2396, 0.7356, 0.2396, 0.7356, 0.2396, 0.7356, 0.2396, 0.7356, 0.2396, 0.7356, 0.2396, 0.7356, 0.2396, 0.7356, 0.2396, 0.7356, 0.2396, 0.7356, 0.2396, 0.7356, 0.2396, 0.7356, 0.2396, 0.7356, 0.2396, 0.7356, 0.2396, 0.7356, 0.2396, 0.7356, 0.2396, 0.7356, 0.2396, 0.7356, 0.2396, 0.7356, 0.2396, 0.7356, 0.2396, 0.7356, 0.2396, 0.7356, 0.2396, 0.7356, 0.2396, 0.7356, 0.2396, 0.7356, 0.2396, 0.7356, 0.2396, 0.7356, 0.2396, 0.7356, 0.2396, 0.7356, 0.2396, 0.7356, 0.2396, 0.7356, 0.2396, 0.7356, 0.2396, 0.7356, 0.2396, 0.7356, 0.2396, 0.7356, 0.2395, 0.7356, 0.2395, 0.7356, 0.2396, 0.7356, 0.2396, 0.7356, 0.2396, 0.7356, 0.2396, 0.7356, 0.2396, 0.7356, 0.2396, 0.7356, 0.2396, 0.7356, 0.2396, 0.7356, 0.2396, 0.7356, 0.2396, 0.7356, 0.2396, 0.7356, 0.2396, 0.7356, 0.2396, 0.7356, 0.2396, 0.7356, 0.2396, 0.7356, 0.2396, 0.7356, 0.2396, 0.7356, 0.2396, 0.7356, 0.2396, 0.7356, 0.2396, 0.7356, 0.2396, 0.7356, 0.2396, 0.7356, 0.2396, 0.7356, 0.2396, 0.7356, 0.2396, 0.7356, 0.2396, 0.7356, 0.2396, 0.7356, 0.2396, 0.7356, 0.2396, 0.7356, 0.2396, 0.7356, 0.2396, 0.7356, 0.2396, 0.7356, 0.2396, 0.7356, 0.2396, 0.7356, 0.2396, 0.7356, 0.2396, 0.7356, 0.2396, 0.7356, 0.2396, 0.7356, 0.2396, 0.7356, 0.2396, 0.7356, 0.2396, 0.7356, 0.2396, 0.7356, 0.2396, 0.7356, 0.2396, 0.7356, 0.2396, 0.7356, 0.2396, 0.7356, 0.2396, 0.7356, 0.2396, 0.7356, 0.2396, 0.7356, 0.2396, 0.7356, 0.2396, 0.7356, 0.2396, 0.7356, 0.2396, 0.7356, 0.2396, 0.7356, 0.2396, 0.7356, 0.2396, 0.7356, 0.2395, 0.7356, 0.2396, 0.7356, 0.2396, 0.7356, 0.2396, 0.7356, 0.2396, 0.7356, 0.2396, 0.7356, 0.2396, 0.7356, 0.2396, 0.7356, 0.2396, 0.7356, 0.2396, 0.7356, 0.2396, 0.7356, 0.2396, 0.7356, 0.2396, 0.7356, 0.2396, 0.7356, 0.2396, 0.7356, 0.2396, 0.7356, 0.2396, 0.7356, 0.2396, 0.7356, 0.2396, 0.7356, 0.2396, 0.7356, 0.2396, 0.7356, 0.2396, 0.7356, 0.2396, 0.7356, 0.2396, 0.7356, 0.2396, 0.7356, 0.2396, 0.7356, 0.2396, 0.7356, 0.2396, 0.7356, 0.2396, 0.7356, 0.2396, 0.7356, 0.2396, 0.7356, 0.2396, 0.7356, 0.2396, 0.7356, 0.2396, 0.7356, 0.2396, 0.7356, 0.2396, 0.7356, 0.2396, 0.7356, 0.2396, 0.7356, 0.2396, 0.7356, 0.2396, 0.7356, 0.2396, 0.7356, 0.2396, 0.7356, 0.2396, 0.7356, 0.2396, 0.7356, 0.2396, 0.7356, 0.2396, 0.7356, 0.2396, 0.7356, 0.2396, 0.7356, 0.2396, 0.7356, 0.2396, 0.7356, 0.2396, 0.7356, 0.2396, 0.7356, 0.2396, 0.7356, 0.2396, 0.7356, 0.2396, 0.7356, 0.2396, 0.7356, 0.2396, 0.7356, 0.2396, 0.7356, 0.2396, 0.7356, 0.2396, 0.7356, 0.2396, 0.7356, 0.2396, 0.7356, 0.2396, 0.7356, 0.2396, 0.7356, 0.2396, 0.7356, 0.2396, 0.7356, 0.2396, 0.7356, 0.2396, 0.7356, 0.2396, 0.7356, 0.2396, 0.7356, 0.2396, 0.7356, 0.2396, 0.7356, 0.2396, 0.7356, 0.2396, 0.7356, 0.2396, 0.7356, 0.2396, 0.7356, 0.2396, 0.7356, 0.2396, 0.7356, 0.2396, 0.7356, 0.2396, 0.7356, 0.2396, 0.7356, 0.2396, 0.7356, 0.2396, 0.7356, 0.2396, 0.7356, 0.2396, 0.7356, 0.2396, 0.7356, 0.2396, 0.7356, 0.2396, 0.7356, 0.2396, 0.7356, 0.2396, 0.7356, 0.2396, 0.7356, 0.2396, 0.7356, 0.2396, 0.7356, 0.2396, 0.7356, 0.2396, 0.7356, 0.2396, 0.7356, 0.2396, 0.7356, 0.2396, 0.7356, 0.2396, 0.7356, 0.2396, 0.7356, 0.2396, 0.7356, 0.2396, 0.7356, 0.2396, 0.7356, 0.2396, 0.7356, 0.2396, 0.7356, 0.2396, 0.7356, 0.2396, 0.7356, 0.2396, 0.7356, 0.2396, 0.7356, 0.2396, 0.7356, 0.2396, 0.7356, 0.2396, 0.7356, 0.2396, 0.7357, 0.2396, 0.7357, 0.2396, 0.7357, 0.2396, 0.7357, 0.2396, 0.7356, 0.2396, 0.7356, 0.2396, 0.7356, 0.2396, 0.7356, 0.2396, 0.7356, 0.2396, 0.7356, 0.2396, 0.7356, 0.2396, 0.7356, 0.2396, 0.7356, 0.2396, 0.7356, 0.2396, 0.7356, 0.2396, 0.7357, 0.2396, 0.7356, 0.2396, 0.7356, 0.2396, 0.7356, 0.2396, 0.7356, 0.2396, 0.7356, 0.2396, 0.7356, 0.2396, 0.7356, 0.2396, 0.7356, 0.2396, 0.7356, 0.2396, 0.7356, 0.2396, 0.7356, 0.2396, 0.7356, 0.2396, 0.7356, 0.2396, 0.7356, 0.2396, 0.7356, 0.2396, 0.7356, 0.2396, 0.7356, 0.2396, 0.7356, 0.2396, 0.7356, 0.2396, 0.7356, 0.2396, 0.7356, 0.2396, 0.7356, 0.2396, 0.7356, 0.2396, 0.7356, 0.2396, 0.7356, 0.2396, 0.7356, 0.2396, 0.7356, 0.2396, 0.7356, 0.2396, 0.7356, 0.2396, 0.7356, 0.2396, 0.7356, 0.2396, 0.7356, 0.2396, 0.7356, 0.2396, 0.7356, 0.2396, 0.7356, 0.2396, 0.7356, 0.2396, 0.7356, 0.2396, 0.7356, 0.2396, 0.7356, 0.2396, 0.7356, 0.2396, 0.7356, 0.2396, 0.7356, 0.2396, 0.7356, 0.2396, 0.7356, 0.2396, 0.7356, 0.2396, 0.7356, 0.2396, 0.7356, 0.2396, 0.7356, 0.2396, 0.7356, 0.2396, 0.7356, 0.2396, 0.7356, 0.2396, 0.7356, 0.2396, 0.7356, 0.2396, 0.7356, 0.2396, 0.7356, 0.2396, 0.7356, 0.2396, 0.7356, 0.2396, 0.7356, 0.2396, 0.7356, 0.2396, 0.7356, 0.2396, 0.7356, 0.2396, 0.7356, 0.2396, 0.7356, 0.2396, 0.7356, 0.2271, 0.2147, 0.2272, 0.2147, 0.2272, 0.2148, 0.2271, 0.2148, 0.2271, 0.2147, 0.2272, 0.2147, 0.2272, 0.2148, 0.2271, 0.2148, 0.2271, 0.2147, 0.2272, 0.2147, 0.2272, 0.2148, 0.2271, 0.2148, 0.2271, 0.2147, 0.2272, 0.2147, 0.2272, 0.2148, 0.2271, 0.2148, 0.2271, 0.2147, 0.2272, 0.2147, 0.2272, 0.2148, 0.2271, 0.2148, 0.2271, 0.2147, 0.2272, 0.2147, 0.2272, 0.2148, 0.2271, 0.2148, 0.2271, 0.2147, 0.2272, 0.2147, 0.2272, 0.2148, 0.2271, 0.2148, 0.2271, 0.2147, 0.2272, 0.2147, 0.2272, 0.2148, 0.2271, 0.2148, 0.2271, 0.2147, 0.2272, 0.2147, 0.2272, 0.2148, 0.2271, 0.2148, 0.2271, 0.2147, 0.2272, 0.2147, 0.2272, 0.2148, 0.2271, 0.2148, 0.2271, 0.2147, 0.2272, 0.2147, 0.2272, 0.2148, 0.2271, 0.2148, 0.2271, 0.2147, 0.2272, 0.2147, 0.2272, 0.2148, 0.2271, 0.2148, 0.2396, 0.7356, 0.2396, 0.7356, 0.2396, 0.7356, 0.2396, 0.7356, 0.2396, 0.7356, 0.2396, 0.7356, 0.2396, 0.7356, 0.2396, 0.7356, 0.2396, 0.7356, 0.2396, 0.7356, 0.2396, 0.7356, 0.2396, 0.7356, 0.2396, 0.7356, 0.2396, 0.7356, 0.2396, 0.7356, 0.2396, 0.7356, 0.2396, 0.7356, 0.2396, 0.7356, 0.2396, 0.7356, 0.2396, 0.7356, 0.2396, 0.7356, 0.2396, 0.7356, 0.2396, 0.7356, 0.2396, 0.7356, 0.2396, 0.7356, 0.2396, 0.7356, 0.2396, 0.7356, 0.2396, 0.7356, 0.2396, 0.7356, 0.2396, 0.7356, 0.2396, 0.7356, 0.2396, 0.7356, 0.2396, 0.7357, 0.2396, 0.7356, 0.2396, 0.7356, 0.2396, 0.7356, 0.2396, 0.7356, 0.2396, 0.7356, 0.2396, 0.7356, 0.2396, 0.7356, 0.2396, 0.7356, 0.2396, 0.7356, 0.2396, 0.7356, 0.2396, 0.7356, 0.2396, 0.7356, 0.2396, 0.7356, 0.2396, 0.7356, 0.2396, 0.7356, 0.2396, 0.7356, 0.2396, 0.7356, 0.2396, 0.7356, 0.2396, 0.7356, 0.2396, 0.7356, 0.2396, 0.7356, 0.2396, 0.7356, 0.2396, 0.7356, 0.2396, 0.7356, 0.2396, 0.7356, 0.2396, 0.7356, 0.2396, 0.7356, 0.2396, 0.7356, 0.2396, 0.7356, 0.2396, 0.7356, 0.2396, 0.7356, 0.2396, 0.7356, 0.2396, 0.7356, 0.2396, 0.7356, 0.2396, 0.7356, 0.2396, 0.7356, 0.2396, 0.7356, 0.2396, 0.7356, 0.2396, 0.7356, 0.2396, 0.7356, 0.2396, 0.7356, 0.2396, 0.7356, 0.2396, 0.7356, 0.2396, 0.7356, 0.2396, 0.7356, 0.2396, 0.7356, 0.2396, 0.7356, 0.2396, 0.7356, 0.2396, 0.7356, 0.2396, 0.7356, 0.2396, 0.7356, 0.2396, 0.7356, 0.2396, 0.7356, 0.2396, 0.7356, 0.2396, 0.7356, 0.2396, 0.7356, 0.2396, 0.7356, 0.2396, 0.7356, 0.2396, 0.7356, 0.2396, 0.7356, 0.2396, 0.7356, 0.2396, 0.7356, 0.2396, 0.7356, 0.2396, 0.7356, 0.2396, 0.7356, 0.2396, 0.7356, 0.2396, 0.7356, 0.2396, 0.7356, 0.2396, 0.7356, 0.2396, 0.7356, 0.2396, 0.7356, 0.2396, 0.7356, 0.2396, 0.7356, 0.2396, 0.7356, 0.2396, 0.7356, 0.2396, 0.7356, 0.2396, 0.7356, 0.2396, 0.7356, 0.2396, 0.7356, 0.2396, 0.7356, 0.2396, 0.7356, 0.2396, 0.7356, 0.2396, 0.7356, 0.2396, 0.7356, 0.2396, 0.7356, 0.2396, 0.7356, 0.2396, 0.7356, 0.2396, 0.7356, 0.2396, 0.7356, 0.2396, 0.7356, 0.2396, 0.7356, 0.2396, 0.7356, 0.2396, 0.7356, 0.2396, 0.7356, 0.2396, 0.7356, 0.2396, 0.7356, 0.2396, 0.7356, 0.2396, 0.7356, 0.2396, 0.7356, 0.2396, 0.7356, 0.2396, 0.7356, 0.2396, 0.7356, 0.2396, 0.7356, 0.2396, 0.7356, 0.2396, 0.7356, 0.2396, 0.7356, 0.2396, 0.7356, 0.2396, 0.7356, 0.2396, 0.7356, 0.2396, 0.7356, 0.2396, 0.7356, 0.2396, 0.7356, 0.2396, 0.7356, 0.2396, 0.7356, 0.2396, 0.7356, 0.2396, 0.7356, 0.2396, 0.7356, 0.2396, 0.7356, 0.2396, 0.7356, 0.2396, 0.7356, 0.2396, 0.7356, 0.2396, 0.7356, 0.2396, 0.7356, 0.2396, 0.7356, 0.2396, 0.7356, 0.2396, 0.7356, 0.2396, 0.7356, 0.2396, 0.7356, 0.2396, 0.7356, 0.2396, 0.7356, 0.2396, 0.7356, 0.2396, 0.7356, 0.2396, 0.7356, 0.2396, 0.7356, 0.2396, 0.7356, 0.2396, 0.7356, 0.2396, 0.7356, 0.2396, 0.7356, 0.2396, 0.7356, 0.2396, 0.7356, 0.2396, 0.7356, 0.2396, 0.7356, 0.2396, 0.7356, 0.7605, 0.7604, 0.7605, 0.7604, 0.7605, 0.7604, 0.7605, 0.7604, 0.2396, 0.7356, 0.2396, 0.7356, 0.2396, 0.7356, 0.2396, 0.7356, 0.2396, 0.7356, 0.2396, 0.7356, 0.2396, 0.7356, 0.2396, 0.7356, 0.2396, 0.7356, 0.2396, 0.7356, 0.2396, 0.7356, 0.2396, 0.7356, 0.2396, 0.7356, 0.2396, 0.7356, 0.2396, 0.7356, 0.2396, 0.7356, 0.2396, 0.7356, 0.2396, 0.7356, 0.2396, 0.7356, 0.2396, 0.7356, 0.2396, 0.7356, 0.2396, 0.7356, 0.2396, 0.7356, 0.2396, 0.7356, 0.2396, 0.7356, 0.2396, 0.7356, 0.2396, 0.7356, 0.2396, 0.7356, 0.2396, 0.7356, 0.2396, 0.7356, 0.2396, 0.7356, 0.2396, 0.7356, 0.2396, 0.7356, 0.2396, 0.7356, 0.2396, 0.7356, 0.2396, 0.7356, 0.2396, 0.7356, 0.2396, 0.7356, 0.2396, 0.7356, 0.2396, 0.7356, 0.2396, 0.7356, 0.2396, 0.7356, 0.2396, 0.7356, 0.2396, 0.7356, 0.2396, 0.7356, 0.2396, 0.7356, 0.2396, 0.7356, 0.2396, 0.7356, 0.2396, 0.7356, 0.2396, 0.7356, 0.2396, 0.7356, 0.2396, 0.7356, 0.2396, 0.7356, 0.2396, 0.7356, 0.2396, 0.7356, 0.2396, 0.7356, 0.2396, 0.7356, 0.2396, 0.7356, 0.2396, 0.7356, 0.2396, 0.7356, 0.2396, 0.7356, 0.2396, 0.7356, 0.2396, 0.7356, 0.2396, 0.7356, 0.2396, 0.7356, 0.2396, 0.7356, 0.2396, 0.7356, 0.2396, 0.7356, 0.2396, 0.7356, 0.2396, 0.7356, 0.2396, 0.7356, 0.2396, 0.7356, 0.2396, 0.7356, 0.2396, 0.7356, 0.2396, 0.7356, 0.2396, 0.7356, 0.2396, 0.7356, 0.2396, 0.7356, 0.2396, 0.7356, 0.2396, 0.7356, 0.2396, 0.7356, 0.2396, 0.7356, 0.2396, 0.7356, 0.2396, 0.7356, 0.2396, 0.7356, 0.2396, 0.7356, 0.2396, 0.7356, 0.2396, 0.7356, 0.2396, 0.7356, 0.2396, 0.7356, 0.2396, 0.7356, 0.2396, 0.7356, 0.2396, 0.7356, 0.2396, 0.7356, 0.2396, 0.7356, 0.2396, 0.7356, 0.2396, 0.7356, 0.2396, 0.7356, 0.2396, 0.7356, 0.2396, 0.7356, 0.2396, 0.7356, 0.2396, 0.7356, 0.2396, 0.7356, 0.2396, 0.7356, 0.2396, 0.7356, 0.2396, 0.7356, 0.2396, 0.7356, 0.2396, 0.7356, 0.2396, 0.7356, 0.2396, 0.7356, 0.2396, 0.7356, 0.2396, 0.7356, 0.2396, 0.7356, 0.2396, 0.7356, 0.2396, 0.7356, 0.2396, 0.7356, 0.2396, 0.7356, 0.2396, 0.7356, 0.2396, 0.7356, 0.2396, 0.7356, 0.2396, 0.7356, 0.2396, 0.7356, 0.2396, 0.7356, 0.2396, 0.7356, 0.2396, 0.7356, 0.2396, 0.7356, 0.2396, 0.7356, 0.2396, 0.7356, 0.2396, 0.7356, 0.2396, 0.7356, 0.2396, 0.7356, 0.2396, 0.7356, 0.2396, 0.7356, 0.2396, 0.7356, 0.2396, 0.7356, 0.2396, 0.7356, 0.2396, 0.7356, 0.2396, 0.7356, 0.2396, 0.7356, 0.2396, 0.7356, 0.2396, 0.7356, 0.2396, 0.7356, 0.2396, 0.7356, 0.2396, 0.7356, 0.2396, 0.7356, 0.2396, 0.7356, 0.2396, 0.7356, 0.2396, 0.7356, 0.2396, 0.7356, 0.2396, 0.7356, 0.2396, 0.7356, 0.2396, 0.7356, 0.2396, 0.7356, 0.2396, 0.7356, 0.2396, 0.7356, 0.2396, 0.7356, 0.2396, 0.7356, 0.2396, 0.7356, 0.2396, 0.7356, 0.2396, 0.7356, 0.2396, 0.7356, 0.2396, 0.7356, 0.2396, 0.7356, 0.2396, 0.7356, 0.2396, 0.7356, 0.2396, 0.7356, 0.2396, 0.7356, 0.2396, 0.7356, 0.2396, 0.7356, 0.2396, 0.7356, 0.2396, 0.7356, 0.2396, 0.7356, 0.2396, 0.7356, 0.2396, 0.7356, 0.2396, 0.7356, 0.2396, 0.7356, 0.2396, 0.7356, 0.2396, 0.7356, 0.2396, 0.7356, 0.2396, 0.7356, 0.2396, 0.7356, 0.2396, 0.7356, 0.2396, 0.7356, 0.2396, 0.7356, 0.2396, 0.7356, 0.2396, 0.7356, 0.2396, 0.7356, 0.2396, 0.7356, 0.2396, 0.7356, 0.2396, 0.7356, 0.2396, 0.7356, 0.2396, 0.7356, 0.2396, 0.7356, 0.2396, 0.7356, 0.2396, 0.7356, 0.2396, 0.7356, 0.2396, 0.7356, 0.2396, 0.7356, 0.2396, 0.7356, 0.2396, 0.7356, 0.2396, 0.7356, 0.2396, 0.7356, 0.2396, 0.7356, 0.2396, 0.7356, 0.7605, 0.7604, 0.7605, 0.7604, 0.7605, 0.7604, 0.7605, 0.7604, 0.7605, 0.7604, 0.7605, 0.7604, 0.7605, 0.7604, 0.7605, 0.7604, 0.7605, 0.7604, 0.7605, 0.7604, 0.7605, 0.7604, 0.7605, 0.7604, 0.2396, 0.7356, 0.2396, 0.7356, 0.2396, 0.7356, 0.2396, 0.7356, 0.2394, 0.748, 0.2394, 0.748, 0.2394, 0.748, 0.2394, 0.748, 0.2396, 0.7356, 0.2396, 0.7356, 0.2396, 0.7356, 0.2396, 0.7356, 0.7605, 0.7604, 0.7605, 0.7604, 0.7605, 0.7604, 0.7605, 0.7604, 0.2396, 0.7356, 0.2396, 0.7356, 0.2396, 0.7356, 0.2396, 0.7356, 0.2396, 0.7356, 0.2396, 0.7356, 0.2396, 0.7356, 0.2396, 0.7356, 0.7605, 0.7604, 0.7605, 0.7604, 0.7605, 0.7604, 0.7605, 0.7604, 0.2396, 0.7356, 0.2396, 0.7356, 0.2396, 0.7356, 0.2396, 0.7356, 0.2396, 0.7356, 0.2396, 0.7356, 0.2396, 0.7356, 0.2396, 0.7356, 0.7605, 0.7605, 0.7605, 0.7605, 0.7605, 0.7605, 0.7605, 0.7605, 0.2396, 0.7356, 0.2396, 0.7356, 0.2396, 0.7356, 0.2396, 0.7356, 0.2396, 0.7356, 0.2396, 0.7356, 0.2396, 0.7356, 0.2396, 0.7356, 0.2396, 0.7356, 0.2396, 0.7356, 0.2396, 0.7356, 0.2396, 0.7356, 0.2396, 0.7356, 0.2396, 0.7356, 0.2396, 0.7356, 0.2396, 0.7356, 0.2396, 0.7356, 0.2396, 0.7356, 0.2396, 0.7356, 0.2396, 0.7356, 0.2396, 0.7356, 0.2396, 0.7356, 0.2396, 0.7356, 0.2396, 0.7356, 0.2396, 0.7356, 0.2396, 0.7356, 0.2396, 0.7356, 0.2396, 0.7356, 0.2396, 0.7356, 0.2396, 0.7356, 0.2396, 0.7356, 0.2396, 0.7356, 0.2396, 0.7356, 0.2396, 0.7356, 0.2396, 0.7356, 0.2396, 0.7356, 0.2396, 0.7356, 0.2396, 0.7356, 0.2396, 0.7356, 0.2396, 0.7356, 0.2396, 0.7356, 0.2396, 0.7356, 0.2396, 0.7356, 0.2396, 0.7356, 0.2396, 0.7356, 0.2396, 0.7356, 0.2396, 0.7356, 0.2396, 0.7356, 0.2396, 0.7356, 0.2396, 0.7356, 0.2396, 0.7356, 0.2396, 0.7356, 0.2518, 0.748, 0.2518, 0.748, 0.2518, 0.748, 0.2518, 0.748, 0.2396, 0.7356, 0.2396, 0.7356, 0.2396, 0.7356, 0.2396, 0.7356, 0.2396, 0.7356, 0.2396, 0.7356, 0.2396, 0.7356, 0.2396, 0.7356, 0.2396, 0.7356, 0.2396, 0.7356, 0.2396, 0.7356, 0.2396, 0.7356, 0.2396, 0.7356, 0.2396, 0.7356, 0.2396, 0.7356, 0.2396, 0.7356, 0.2396, 0.7356, 0.2396, 0.7356, 0.2396, 0.7356, 0.2396, 0.7356, 0.2396, 0.7356, 0.2396, 0.7356, 0.2396, 0.7356, 0.2396, 0.7356, 0.2396, 0.7356, 0.2396, 0.7356, 0.2396, 0.7356, 0.2396, 0.7356, 0.2396, 0.7356, 0.2396, 0.7356, 0.2396, 0.7356, 0.2396, 0.7356, 0.2396, 0.7356, 0.2396, 0.7356, 0.2396, 0.7356, 0.2396, 0.7356, 0.7605, 0.7604, 0.7605, 0.7604, 0.7605, 0.7604, 0.7605, 0.7604, 0.7605, 0.7604, 0.7605, 0.7604, 0.7605, 0.7604, 0.7605, 0.7604, 0.7605, 0.7604, 0.7605, 0.7604, 0.7605, 0.7604, 0.7605, 0.7604, 0.2396, 0.7356, 0.2396, 0.7356, 0.2396, 0.7356, 0.2396, 0.7356, 0.2396, 0.7356, 0.2396, 0.7356, 0.2396, 0.7356, 0.2396, 0.7356, 0.2396, 0.7356, 0.2396, 0.7356, 0.2396, 0.7356, 0.2396, 0.7356, 0.2396, 0.7356, 0.2396, 0.7356, 0.2396, 0.7356, 0.2396, 0.7356, 0.2396, 0.7356, 0.2396, 0.7356, 0.2396, 0.7356, 0.2396, 0.7356, 0.2396, 0.7356, 0.2396, 0.7356, 0.2396, 0.7356, 0.2396, 0.7356, 0.2396, 0.7356, 0.2396, 0.7356, 0.2396, 0.7356, 0.2396, 0.7356, 0.2396, 0.7356, 0.2396, 0.7356, 0.2396, 0.7356, 0.2396, 0.7356, 0.2396, 0.7356, 0.2396, 0.7356, 0.2396, 0.7356, 0.2396, 0.7356, 0.2396, 0.7356, 0.2396, 0.7356, 0.2396, 0.7356, 0.2396, 0.7356, 0.7605, 0.7604, 0.7605, 0.7604, 0.7605, 0.7604, 0.7605, 0.7604, 0.2396, 0.7356, 0.2396, 0.7356, 0.2396, 0.7356, 0.2396, 0.7356, 0.7605, 0.7604, 0.7605, 0.7604, 0.7605, 0.7604, 0.7605, 0.7604, 0.7605, 0.7604, 0.7605, 0.7604, 0.7605, 0.7604, 0.7605, 0.7604, 0.7605, 0.7604, 0.7605, 0.7604, 0.7605, 0.7604, 0.7605, 0.7604, 0.2396, 0.7356, 0.2396, 0.7356, 0.2396, 0.7356, 0.2396, 0.7356, 0.2396, 0.7356, 0.2396, 0.7356, 0.2396, 0.7356, 0.2396, 0.7356, 0.7605, 0.7605, 0.7605, 0.7605, 0.7605, 0.7604, 0.7605, 0.7605, 0.2396, 0.7356, 0.2396, 0.7356, 0.2396, 0.7356, 0.2396, 0.7356, 0.2396, 0.7356, 0.2396, 0.7356, 0.2396, 0.7356, 0.2396, 0.7356, 0.7605, 0.7605, 0.7605, 0.7605, 0.7605, 0.7605, 0.7605, 0.7605, 0.2396, 0.7356, 0.2396, 0.7356, 0.2396, 0.7356, 0.2396, 0.7356, 0.7605, 0.7604, 0.7605, 0.7604, 0.7605, 0.7604, 0.7605, 0.7604, 0.2396, 0.7356, 0.2396, 0.7356, 0.2396, 0.7356, 0.2396, 0.7356, 0.2396, 0.7356, 0.2396, 0.7356, 0.2396, 0.7356, 0.2396, 0.7356, 0.2396, 0.7356, 0.2396, 0.7356, 0.2396, 0.7356, 0.2396, 0.7356, 0.2396, 0.7356, 0.2396, 0.7356, 0.2396, 0.7356, 0.2396, 0.7356, 0.2396, 0.7356, 0.2396, 0.7356, 0.2396, 0.7356, 0.2396, 0.7356, 0.2396, 0.7356, 0.2396, 0.7356, 0.2396, 0.7356, 0.2396, 0.7356, 0.2396, 0.7356, 0.2396, 0.7356, 0.2396, 0.7356, 0.2396, 0.7356, 0.2396, 0.7356, 0.2396, 0.7356, 0.2396, 0.7356, 0.2396, 0.7356, 0.2396, 0.7356, 0.2396, 0.7356, 0.2396, 0.7356, 0.2396, 0.7356, 0.2396, 0.7356, 0.2396, 0.7356, 0.2396, 0.7356, 0.2396, 0.7356, 0.2396, 0.7356, 0.2396, 0.7356, 0.2396, 0.7356, 0.2396, 0.7356, 0.2396, 0.7356, 0.2396, 0.7356, 0.2396, 0.7356, 0.2396, 0.7356, 0.2396, 0.7356, 0.2396, 0.7356, 0.2396, 0.7356, 0.2396, 0.7356, 0.2396, 0.7356, 0.2396, 0.7356, 0.2396, 0.7356, 0.2396, 0.7356, 0.2396, 0.7356, 0.2396, 0.7356, 0.2396, 0.7356, 0.2396, 0.7356, 0.2396, 0.7356, 0.2396, 0.7356, 0.2396, 0.7356, 0.2396, 0.7356, 0.2396, 0.7356, 0.2396, 0.7356, 0.2396, 0.7356, 0.2396, 0.7356, 0.2396, 0.7356, 0.2396, 0.7356, 0.2396, 0.7356, 0.2396, 0.7356, 0.2396, 0.7356, 0.2396, 0.7356, 0.2396, 0.7356, 0.2396, 0.7356, 0.2396, 0.7356, 0.2396, 0.7356, 0.2396, 0.7356, 0.2396, 0.7356, 0.2396, 0.7356, 0.2396, 0.7356, 0.2396, 0.7356, 0.2396, 0.7356, 0.2396, 0.7356, 0.2396, 0.7356, 0.2396, 0.7356, 0.2396, 0.7356, 0.2396, 0.7356, 0.2396, 0.7356, 0.2396, 0.7356, 0.2396, 0.7356, 0.2396, 0.7356, 0.2396, 0.7356, 0.2396, 0.7356, 0.2396, 0.7356, 0.2396, 0.7356, 0.2396, 0.7356, 0.2396, 0.7356, 0.2396, 0.7356, 0.2396, 0.7356, 0.2396, 0.7356, 0.2396, 0.7356, 0.2396, 0.7356, 0.2396, 0.7356, 0.2396, 0.7356, 0.2396, 0.7356, 0.2396, 0.7356, 0.2396, 0.7356, 0.2396, 0.7356, 0.2396, 0.7356, 0.2396, 0.7356, 0.2396, 0.7356, 0.2396, 0.7356, 0.2396, 0.7356, 0.2396, 0.7356, 0.2396, 0.7356, 0.2396, 0.7356, 0.2396, 0.7356, 0.2396, 0.7356, 0.2396, 0.7356, 0.2396, 0.7356, 0.2396, 0.7356, 0.2396, 0.7356, 0.2396, 0.7356, 0.2396, 0.7356, 0.2396, 0.7356, 0.2396, 0.7356, 0.2396, 0.7356, 0.2396, 0.7356, 0.2396, 0.7356, 0.2396, 0.7356, 0.2396, 0.7356, 0.2396, 0.7356, 0.2396, 0.7356, 0.2396, 0.7356, 0.2396, 0.7356, 0.2396, 0.7356, 0.2396, 0.7356, 0.2396, 0.7356, 0.2396, 0.7356, 0.2396, 0.7356, 0.2396, 0.7356, 0.2396, 0.7356, 0.2396, 0.7356, 0.2396, 0.7356, 0.2396, 0.7356, 0.2396, 0.7356, 0.2396, 0.7356, 0.2396, 0.7356, 0.2396, 0.7356, 0.2396, 0.7356, 0.7695, 0.2352, 0.7695, 0.2352, 0.7695, 0.2352, 0.7695, 0.2352, 0.7695, 0.2352, 0.7695, 0.2352, 0.7695, 0.2352, 0.7695, 0.2352, 0.7695, 0.2352, 0.7695, 0.2352, 0.7695, 0.2352, 0.7695, 0.2352, 0.7695, 0.2352, 0.7695, 0.2352, 0.7695, 0.2352, 0.7695, 0.2352, 0.7695, 0.2352, 0.7695, 0.2352, 0.7695, 0.2352, 0.7695, 0.2352, 0.7695, 0.2352, 0.7695, 0.2352, 0.7695, 0.2352, 0.7695, 0.2352, 0.7695, 0.2352, 0.7695, 0.2352, 0.7695, 0.2352, 0.7695, 0.2352, 0.7695, 0.2352, 0.7695, 0.2352, 0.7695, 0.2352, 0.7695, 0.2352, 0.7695, 0.2352, 0.7695, 0.2352, 0.7695, 0.2352, 0.7695, 0.2352, 0.7695, 0.2352, 0.7695, 0.2352, 0.7695, 0.2352, 0.7695, 0.2352, 0.7695, 0.2352, 0.7695, 0.2352, 0.7695, 0.2352, 0.7695, 0.2352, 0.7695, 0.2352, 0.7695, 0.2352, 0.7695, 0.2352, 0.7695, 0.2352, 0.2396, 0.7356, 0.2396, 0.7356, 0.2396, 0.7356, 0.2396, 0.7356, 0.2396, 0.7356, 0.2396, 0.7356, 0.2396, 0.7357, 0.2396, 0.7357, 0.2396, 0.7357, 0.2396, 0.7356, 0.2396, 0.7356, 0.2396, 0.7357, 0.2396, 0.7356, 0.2396, 0.7356, 0.2396, 0.7356, 0.2396, 0.7356, 0.2396, 0.7356, 0.2396, 0.7356, 0.2396, 0.7356, 0.2396, 0.7356, 0.7695, 0.2352, 0.7695, 0.2352, 0.7695, 0.2352, 0.7695, 0.2352, 0.7695, 0.2352, 0.7695, 0.2352, 0.7695, 0.2352, 0.7695, 0.2352, 0.7695, 0.2352, 0.7695, 0.2352, 0.7695, 0.2352, 0.7695, 0.2352, 0.7695, 0.2352, 0.7695, 0.2352, 0.7695, 0.2352, 0.7695, 0.2352, 0.2644, 0.7604, 0.2644, 0.7604, 0.2644, 0.7604, 0.2644, 0.7604, 0.2644, 0.7604, 0.2644, 0.7604, 0.2644, 0.7604, 0.2644, 0.7604, 0.7357, 0.748, 0.7357, 0.748, 0.7357, 0.748, 0.7357, 0.748, 0.2644, 0.7604, 0.2644, 0.7604, 0.2644, 0.7604, 0.2644, 0.7604, 0.2644, 0.7604, 0.2644, 0.7604, 0.2644, 0.7604, 0.2644, 0.7604, 0.2644, 0.7604, 0.2644, 0.7604, 0.2644, 0.7604, 0.2644, 0.7604, 0.2644, 0.7604, 0.2644, 0.7604, 0.2644, 0.7604, 0.2644, 0.7604, 0.2644, 0.7604, 0.2644, 0.7604, 0.2644, 0.7604, 0.2644, 0.7604, 0.2396, 0.748, 0.2396, 0.748, 0.2396, 0.748, 0.2396, 0.748, 0.2396, 0.748, 0.2396, 0.748, 0.2396, 0.748, 0.2396, 0.748, 0.7357, 0.748, 0.7357, 0.748, 0.7357, 0.748, 0.7357, 0.748, 0.2396, 0.748, 0.2396, 0.748, 0.2396, 0.748, 0.2396, 0.748, 0.2396, 0.748, 0.2396, 0.748, 0.2396, 0.748, 0.2396, 0.748, 0.2396, 0.748, 0.2396, 0.748, 0.2396, 0.748, 0.2396, 0.748, 0.2396, 0.748, 0.2396, 0.748, 0.2396, 0.748, 0.2396, 0.748, 0.2396, 0.748, 0.2396, 0.748, 0.2396, 0.748, 0.2396, 0.748, 0.2644, 0.7604, 0.2644, 0.7604, 0.2644, 0.7604, 0.2644, 0.7604, 0.2644, 0.7604, 0.2644, 0.7604, 0.2644, 0.7604, 0.2644, 0.7604, 0.2644, 0.7604, 0.2644, 0.7604, 0.2644, 0.7604, 0.2644, 0.7604, 0.2644, 0.7604, 0.2644, 0.7604, 0.2644, 0.7604, 0.2644, 0.7604, 0.2644, 0.7604, 0.2644, 0.7604, 0.2644, 0.7604, 0.2644, 0.7604, 0.2644, 0.7604, 0.2644, 0.7604, 0.2644, 0.7604, 0.2644, 0.7604, 0.2644, 0.7604, 0.2644, 0.7604, 0.2644, 0.7604, 0.2644, 0.7604, 0.2644, 0.7604, 0.2644, 0.7604, 0.2644, 0.7604, 0.2644, 0.7604, 0.2644, 0.7604, 0.2644, 0.7604, 0.2644, 0.7604, 0.2644, 0.7604, 0.2644, 0.7604, 0.2644, 0.7604, 0.2644, 0.7604, 0.2644, 0.7604, 0.2644, 0.7604, 0.2644, 0.7604, 0.2644, 0.7604, 0.2644, 0.7604, 0.2644, 0.7604, 0.2644, 0.7604, 0.2644, 0.7604, 0.2644, 0.7604, 0.7357, 0.748, 0.7357, 0.748, 0.7357, 0.748, 0.7357, 0.748, 0.2644, 0.7604, 0.2644, 0.7604, 0.2644, 0.7604, 0.2644, 0.7604, 0.2644, 0.7604, 0.2644, 0.7604, 0.2644, 0.7604, 0.2644, 0.7604, 0.2396, 0.7356, 0.2396, 0.7356, 0.2396, 0.7356, 0.2396, 0.7356, 0.2644, 0.7604, 0.2644, 0.7604, 0.2644, 0.7604, 0.2644, 0.7604, 0.2644, 0.7604, 0.2644, 0.7604, 0.2644, 0.7604, 0.2644, 0.7604, 0.2644, 0.7604, 0.2644, 0.7604, 0.2644, 0.7604, 0.2644, 0.7604, 0.2644, 0.7604, 0.2644, 0.7604, 0.2644, 0.7604, 0.2644, 0.7604, 0.2644, 0.7604, 0.2644, 0.7604, 0.2644, 0.7604, 0.2644, 0.7604, 0.2644, 0.7604, 0.2644, 0.7604, 0.2644, 0.7604, 0.2644, 0.7604, 0.2644, 0.7604, 0.2644, 0.7604, 0.2644, 0.7604, 0.2644, 0.7604, 0.2644, 0.7604, 0.2644, 0.7604, 0.2644, 0.7604, 0.2644, 0.7604, 0.2396, 0.7356, 0.2396, 0.7356, 0.2396, 0.7356, 0.2396, 0.7356, 0.2644, 0.7604, 0.2644, 0.7604, 0.2644, 0.7604, 0.2644, 0.7604, 0.2644, 0.7604, 0.2644, 0.7604, 0.2644, 0.7604, 0.2644, 0.7604, 0.2644, 0.7604, 0.2644, 0.7604, 0.2644, 0.7604, 0.2644, 0.7604, 0.2644, 0.7604, 0.2644, 0.7604, 0.2644, 0.7604, 0.2644, 0.7604, 0.2644, 0.7604, 0.2644, 0.7604, 0.2644, 0.7604, 0.2644, 0.7604, 0.2644, 0.7604, 0.2644, 0.7604, 0.2644, 0.7604, 0.2644, 0.7604, 0.2644, 0.7604, 0.2644, 0.7604, 0.2644, 0.7604, 0.2644, 0.7604, 0.2644, 0.7604, 0.2644, 0.7604, 0.2644, 0.7604, 0.2644, 0.7604, 0.2644, 0.7604, 0.2644, 0.7604, 0.2644, 0.7604, 0.2644, 0.7604, 0.2644, 0.7604, 0.2644, 0.7604, 0.2644, 0.7604, 0.2644, 0.7604, 0.2644, 0.7604, 0.2644, 0.7604, 0.2644, 0.7604, 0.2644, 0.7604, 0.2396, 0.7356, 0.2396, 0.7356, 0.2396, 0.7356, 0.2396, 0.7356, 0.2396, 0.7356, 0.2396, 0.7356, 0.2396, 0.7356, 0.2396, 0.7356, 0.2396, 0.7356, 0.2396, 0.7356, 0.2396, 0.7356, 0.2396, 0.7356, 0.7357, 0.748, 0.7357, 0.748, 0.7357, 0.748, 0.7357, 0.748, 0.2644, 0.7604, 0.2644, 0.7604, 0.2644, 0.7604, 0.2644, 0.7604, 0.2396, 0.7356, 0.2396, 0.7356, 0.2396, 0.7356, 0.2396, 0.7356, 0.2396, 0.7357, 0.2396, 0.7357, 0.2396, 0.7357, 0.2396, 0.7357, 0.2396, 0.7356, 0.2396, 0.7356, 0.2396, 0.7356, 0.2396, 0.7356, 0.2396, 0.7356, 0.2396, 0.7356, 0.2396, 0.7356, 0.2396, 0.7356, 0.2396, 0.7356, 0.2396, 0.7356, 0.2396, 0.7356, 0.2396, 0.7356, 0.2644, 0.7604, 0.2644, 0.7604, 0.2644, 0.7604, 0.2644, 0.7604, 0.2396, 0.7356, 0.2396, 0.7356, 0.2396, 0.7356, 0.2396, 0.7356, 0.2396, 0.748, 0.2396, 0.748, 0.2396, 0.748, 0.2396, 0.748, 0.2396, 0.748, 0.2396, 0.748, 0.2396, 0.748, 0.2396, 0.748, 0.2396, 0.748, 0.2396, 0.748, 0.2396, 0.748, 0.2396, 0.748, 0.2396, 0.748, 0.2396, 0.748, 0.2396, 0.748, 0.2396, 0.748, 0.2396, 0.748, 0.2396, 0.748, 0.2396, 0.748, 0.2396, 0.748, 0.2396, 0.7356, 0.2396, 0.7356, 0.2396, 0.7356, 0.2396, 0.7356, 0.2396, 0.748, 0.2396, 0.748, 0.2396, 0.748, 0.2396, 0.748, 0.2396, 0.7356, 0.2396, 0.7356, 0.2396, 0.7356, 0.2396, 0.7356, 0.2394, 0.748, 0.2394, 0.748, 0.2394, 0.748, 0.2394, 0.748, 0.2394, 0.748, 0.2394, 0.748, 0.2394, 0.748, 0.2394, 0.748, 0.2394, 0.748, 0.2394, 0.748, 0.2394, 0.748, 0.2394, 0.748, 0.2396, 0.7356, 0.2396, 0.7356, 0.2396, 0.7356, 0.2396, 0.7356, 0.2396, 0.7356, 0.2396, 0.7356, 0.2396, 0.7356, 0.2396, 0.7356, 0.2394, 0.748, 0.2394, 0.748, 0.2394, 0.748, 0.2394, 0.748, 0.2394, 0.748, 0.2394, 0.748, 0.2394, 0.748, 0.2394, 0.748, 0.2394, 0.748, 0.2394, 0.748, 0.2394, 0.748, 0.2394, 0.748, 0.2394, 0.748, 0.2394, 0.748, 0.2394, 0.748, 0.2394, 0.748, 0.7483, 0.7605, 0.7483, 0.7605, 0.7483, 0.7605, 0.7483, 0.7605, 0.7483, 0.7605, 0.7483, 0.7605, 0.7483, 0.7605, 0.7483, 0.7605, 0.2394, 0.748, 0.2394, 0.748, 0.2394, 0.748, 0.2394, 0.748, 0.2394, 0.748, 0.2394, 0.748, 0.2394, 0.748, 0.2394, 0.748, 0.2396, 0.7356, 0.2396, 0.7356, 0.2396, 0.7356, 0.2396, 0.7356, 0.7478, 0.7604, 0.7478, 0.7604, 0.7478, 0.7604, 0.7478, 0.7604, 0.2394, 0.748, 0.2394, 0.748, 0.2394, 0.748, 0.2394, 0.748, 0.2394, 0.748, 0.2394, 0.748, 0.2394, 0.748, 0.2394, 0.748, 0.2394, 0.748, 0.2394, 0.748, 0.2394, 0.748, 0.2394, 0.748, 0.2394, 0.748, 0.2394, 0.748, 0.2394, 0.748, 0.2394, 0.748, 0.2394, 0.748, 0.2394, 0.748, 0.2394, 0.748, 0.2394, 0.748, 0.2394, 0.748, 0.2394, 0.748, 0.2394, 0.748, 0.2394, 0.748, 0.2394, 0.748, 0.2394, 0.748, 0.2394, 0.748, 0.2394, 0.748, 0.2396, 0.7356, 0.2396, 0.7356, 0.2396, 0.7356, 0.2396, 0.7356, 0.2396, 0.7356, 0.2396, 0.7356, 0.2396, 0.7356, 0.2396, 0.7356, 0.2396, 0.7356, 0.2396, 0.7356, 0.2396, 0.7356, 0.2396, 0.7356, 0.2396, 0.7356, 0.2396, 0.7356, 0.2396, 0.7356, 0.2396, 0.7356, 0.2396, 0.7356, 0.2396, 0.7356, 0.2396, 0.7356, 0.2396, 0.7356, 0.2396, 0.7356, 0.2396, 0.7356, 0.2396, 0.7356, 0.2396, 0.7356, 0.2396, 0.7356, 0.2396, 0.7356, 0.2396, 0.7356, 0.2396, 0.7356, 0.2396, 0.7356, 0.2396, 0.7356, 0.2396, 0.7356, 0.2396, 0.7356, 0.2396, 0.7356, 0.2396, 0.7356, 0.2396, 0.7356, 0.2396, 0.7356, 0.7605, 0.7604, 0.7605, 0.7604, 0.7605, 0.7604, 0.7605, 0.7604, 0.2396, 0.7356, 0.2396, 0.7356, 0.2396, 0.7356, 0.2396, 0.7356, 0.2396, 0.7356, 0.2396, 0.7356, 0.2396, 0.7356, 0.2396, 0.7356])
me_cube.materials.append(mat_material)
me_cube.use_remesh_preserve_volume = False
me_cube.use_remesh_preserve_attributes = False
me_cube.use_mirror_vertex_groups = False
me_cube.update()

# ---- objects
ob_airgun_lineskybox = bpy.data.objects.new('Airgun LineSkybox', me_cube)

# ---- transforms, parenting, visibility, modifiers, constraints
ob_airgun_lineskybox.location = (0.0, 0.0, 0.0)
ob_airgun_lineskybox.lock_rotations_4d = False
ob_airgun_lineskybox.empty_display_type = 'ARROWS'
ob_airgun_lineskybox.lineart.crease_threshold = 0.0

# ---- collection membership
col_collection_1.objects.link(ob_airgun_lineskybox)

# ---- scene / render settings (as saved in the file)
scene.frame_start = 1; scene.frame_end = 250; scene.frame_set(1)
scene.render.engine = 'BLENDER_EEVEE_NEXT'
scene.render.resolution_percentage = 50
scene.render.dither_intensity = 0.0
scene.cycles.use_denoising = False
scene.cycles.samples = 128
scene.cycles.sampling_pattern = 'TABULATED_SOBOL'
scene.cycles.light_sampling_threshold = 0.0
scene.cycles.use_adaptive_sampling = False
scene.cycles.use_light_tree = False
scene.cycles.blur_glossy = 0.0
scene.cycles.sample_clamp_indirect = 0.0
scene.view_settings.view_transform = 'Standard'
bpy.context.view_layer.update()

# ---- added for rendering (the .blend has no active camera and no usable light): camera, sun
cam_auto = bpy.data.cameras.new('AutoCamera')
cam_auto.lens = 50.0
cam_auto.sensor_width = 36.0
cam_auto.clip_end = 1000.0
ob_auto_camera = bpy.data.objects.new('AutoCamera', cam_auto)
scene.collection.objects.link(ob_auto_camera)
ob_auto_camera.location = (30.8284, -36.9941, 28.0649)
ob_auto_camera.rotation_euler = (1.09748, -7.21219e-08, 0.694738)
scene.camera = ob_auto_camera
light_auto_sun = bpy.data.lights.new('AutoSun', 'SUN')
light_auto_sun.energy = 3.0
light_auto_sun.angle = 0.0523599
ob_auto_sun = bpy.data.objects.new('AutoSun', light_auto_sun)
scene.collection.objects.link(ob_auto_sun)
ob_auto_sun.rotation_euler = (0.872665, 0.174533, 0.523599)
bpy.context.view_layer.update()
